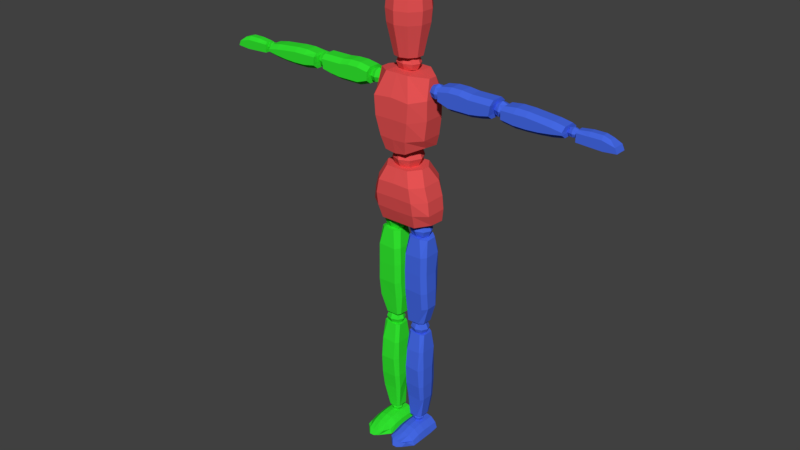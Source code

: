 # Source: simp.blend  (saved by Blender 2.79.0; exported with 4.5.12 LTS)
import bpy
from mathutils import Matrix  # noqa: F401  (used for matrix-valued properties, if any)

bpy.ops.wm.read_factory_settings(use_empty=True)
scene = bpy.context.scene
scene.name = 'Scene'

# ---- collections
col_collection_1 = bpy.data.collections.new('Collection 1'); scene.collection.children.link(col_collection_1)

# ---- materials (node trees are filled in below, after node groups)
mat_material_001 = bpy.data.materials.new('Material.001')
mat_material_001.alpha_threshold = 0.0
mat_material_001.use_transparent_shadow = False
mat_material_001.diffuse_color = (0.06092, 0.1441, 0.8, 1.0)
mat_material_001.roughness = 0.5
mat_material_002 = bpy.data.materials.new('Material.002')
mat_material_002.alpha_threshold = 0.0
mat_material_002.use_transparent_shadow = False
mat_material_002.roughness = 0.5
mat_material_003 = bpy.data.materials.new('Material.003')
mat_material_003.alpha_threshold = 0.0
mat_material_003.use_transparent_shadow = False
mat_material_003.diffuse_color = (0.03219, 0.8, 0.02915, 1.0)
mat_material_003.roughness = 0.5
mat_material_004 = bpy.data.materials.new('Material.004')
mat_material_004.alpha_threshold = 0.0
mat_material_004.use_transparent_shadow = False
mat_material_004.diffuse_color = (0.8, 0.08693, 0.08693, 1.0)
mat_material_004.roughness = 0.5

# ---- material node trees

# ---- world
world_world = bpy.data.worlds.new('World'); scene.world = world_world
world_world.color = (0.05088, 0.05088, 0.05088)
world_world.use_sun_shadow = False
world_world.sun_shadow_jitter_overblur = 0.0
world_world.cycles.sampling_method = 'MANUAL'

# ---- meshes
me_cube_004 = bpy.data.meshes.new('Cube.004')
me_cube_004.from_pydata([(0.1087, -0.01404, 0.8418), (0.0703, -0.01773, 1.028), (0.1087, 0.0391, 0.839), (0.0703, 0.01417, 1.028), (0.04101, 0.05494, 1.028), (0.06558, -0.05159, 0.8323), (0.06558, 0.06238, 0.8332), (0.04101, -0.0585, 1.028), (0.09423, 0.0391, 0.9782), (0.1085, 0.0391, 0.9291), (0.1134, 0.0391, 0.8819), (0.09423, -0.03527, 0.9782), (0.1085, -0.03527, 0.9291), (0.1134, -0.03527, 0.8819), (0.06074, -0.07604, 0.9782), (0.07057, -0.07604, 0.9291), (0.07118, -0.06773, 0.8819), (0.06074, 0.07987, 0.9782), (0.07057, 0.07987, 0.9291), (0.07118, 0.07987, 0.8819), (0.08104, -0.01404, 1.104), (0.09471, -0.01773, 1.335), (0.08104, 0.0391, 1.098), (0.09471, 0.01417, 1.335), (0.04227, 0.05494, 1.343), (0.03923, -0.06638, 1.087), (0.03923, 0.04871, 1.085), (0.04227, -0.0585, 1.343), (0.1004, 0.0391, 1.269), (0.09992, 0.0391, 1.203), (0.09111, 0.0391, 1.136), (0.1004, -0.03527, 1.269), (0.09992, -0.03527, 1.203), (0.09111, -0.03527, 1.136), (0.0669, -0.08762, 1.267), (0.06204, -0.08762, 1.201), (0.04884, -0.07931, 1.134), (0.0669, 0.07987, 1.269), (0.06204, 0.07987, 1.203), (0.04884, 0.07542, 1.135), (0.1412, -0.02053, 1.267), (0.1401, -0.02053, 1.322), (0.1412, 0.01955, 1.267), (0.1401, 0.01955, 1.322), (0.3284, -0.02053, 1.266), (0.3333, -0.02053, 1.325), (0.3284, 0.01955, 1.266), (0.3333, 0.01955, 1.325), (0.1412, -0.03801, 1.28), (0.1401, -0.03801, 1.309), (0.1401, 0.03704, 1.309), (0.1412, 0.03704, 1.28), (0.3333, 0.03704, 1.311), (0.3284, 0.03704, 1.279), (0.3333, -0.03801, 1.311), (0.3284, -0.03801, 1.279), (0.296, 0.01955, 1.259), (0.2588, 0.01955, 1.254), (0.2199, 0.01955, 1.254), (0.1811, 0.01955, 1.254), (0.1811, 0.01955, 1.329), (0.2199, 0.01955, 1.329), (0.2556, 0.01955, 1.325), (0.2944, 0.01955, 1.325), (0.1811, -0.02053, 1.254), (0.2199, -0.02053, 1.254), (0.2588, -0.02053, 1.254), (0.296, -0.02053, 1.259), (0.2944, -0.02053, 1.325), (0.2556, -0.02053, 1.325), (0.2199, -0.02053, 1.329), (0.1811, -0.02053, 1.329), (0.296, -0.03801, 1.272), (0.2588, -0.03801, 1.267), (0.2199, -0.03801, 1.267), (0.1811, -0.03801, 1.267), (0.2944, -0.03801, 1.311), (0.2556, -0.03801, 1.311), (0.2199, -0.03801, 1.316), (0.1811, -0.03801, 1.316), (0.1811, 0.03704, 1.267), (0.2199, 0.03704, 1.267), (0.2588, 0.03704, 1.267), (0.296, 0.03704, 1.272), (0.1811, 0.03704, 1.316), (0.2199, 0.03704, 1.316), (0.2556, 0.03704, 1.311), (0.2944, 0.03704, 1.311), (0.3709, -0.02043, 1.266), (0.3724, -0.02043, 1.317), (0.3709, 0.01965, 1.266), (0.3724, 0.01965, 1.317), (0.5793, -0.02043, 1.272), (0.5782, -0.02043, 1.306), (0.5793, 0.01965, 1.272), (0.5782, 0.01965, 1.306), (0.3709, -0.03792, 1.28), (0.3697, -0.03792, 1.308), (0.3697, 0.03713, 1.308), (0.3709, 0.03713, 1.28), (0.5782, 0.03713, 1.293), (0.5793, 0.03713, 1.285), (0.5782, -0.03792, 1.293), (0.5793, -0.03792, 1.285), (0.5421, 0.01965, 1.265), (0.5001, 0.01965, 1.261), (0.4575, 0.01965, 1.259), (0.4142, 0.01965, 1.259), (0.4142, 0.01965, 1.322), (0.4559, 0.01965, 1.321), (0.4971, 0.01965, 1.317), (0.5403, 0.01965, 1.313), (0.4142, -0.02043, 1.259), (0.4575, -0.02043, 1.259), (0.5001, -0.02043, 1.261), (0.5421, -0.02043, 1.265), (0.5403, -0.02043, 1.313), (0.4971, -0.02043, 1.317), (0.4559, -0.02043, 1.321), (0.4142, -0.02043, 1.322), (0.5421, -0.03792, 1.279), (0.5001, -0.03792, 1.274), (0.4575, -0.03792, 1.272), (0.4142, -0.03792, 1.273), (0.5403, -0.03792, 1.299), (0.4971, -0.03792, 1.304), (0.4559, -0.03792, 1.308), (0.4142, -0.03792, 1.308), (0.4142, 0.03713, 1.273), (0.4575, 0.03713, 1.272), (0.5001, 0.03713, 1.274), (0.5421, 0.03713, 1.279), (0.4142, 0.03713, 1.308), (0.4559, 0.03713, 1.308), (0.4971, 0.03713, 1.304), (0.5403, 0.03713, 1.299), (0.6122, -0.01931, 1.268), (0.6134, -0.009853, 1.303), (0.6122, 0.02082, 1.268), (0.6134, 0.01136, 1.303), (0.744, -0.01931, 1.268), (0.7161, -0.009853, 1.301), (0.744, 0.02082, 1.268), (0.7161, 0.01136, 1.301), (0.6983, 0.02082, 1.264), (0.6532, 0.02082, 1.266), (0.6524, 0.01136, 1.308), (0.6931, 0.01136, 1.308), (0.6532, -0.01931, 1.266), (0.6983, -0.01931, 1.264), (0.6931, -0.009853, 1.308), (0.6524, -0.009853, 1.308), (0.6122, -0.01931, 1.296), (0.6122, 0.02082, 1.296), (0.7362, 0.02082, 1.285), (0.7362, -0.01931, 1.285), (0.6937, -0.01931, 1.296), (0.6524, -0.01931, 1.296), (0.6524, 0.02082, 1.296), (0.6937, 0.02082, 1.296), (0.01901, -0.01703, 0.7832), (0.09451, -0.01703, 0.7805), (0.01901, 0.02115, 0.7851), (0.09451, 0.02115, 0.7824), (0.01705, -0.01661, 0.4607), (0.08264, -0.01661, 0.4607), (0.01705, 0.01883, 0.4607), (0.08264, 0.01883, 0.4607), (0.03552, -0.03452, 0.7851), (0.07484, -0.03452, 0.7862), (0.07484, 0.03611, 0.7869), (0.03552, 0.03611, 0.7857), (0.07084, 0.03094, 0.4607), (0.02886, 0.03094, 0.4607), (0.06693, -0.02871, 0.4607), (0.02495, -0.02871, 0.4607), (0.01036, 0.02115, 0.5303), (0.009974, 0.02115, 0.5911), (0.009342, 0.02115, 0.6583), (0.01124, 0.03063, 0.7224), (0.1002, 0.03063, 0.7249), (0.1002, 0.02115, 0.6545), (0.1022, 0.02115, 0.5895), (0.101, 0.02115, 0.5255), (0.01124, -0.02651, 0.7217), (0.009342, -0.02715, 0.6596), (0.009974, -0.02588, 0.5898), (0.01036, -0.01893, 0.5303), (0.101, -0.01893, 0.5255), (0.1022, -0.02588, 0.5883), (0.1002, -0.02715, 0.6558), (0.1002, -0.02651, 0.7243), (0.02371, -0.03641, 0.5303), (0.02333, -0.04337, 0.5898), (0.0227, -0.04463, 0.6596), (0.02459, -0.044, 0.7217), (0.08762, -0.03641, 0.5255), (0.08889, -0.04337, 0.5883), (0.08684, -0.04463, 0.6558), (0.08684, -0.044, 0.7243), (0.02459, 0.04812, 0.7224), (0.0227, 0.04812, 0.6577), (0.02333, 0.04369, 0.5911), (0.02371, 0.03864, 0.5303), (0.08684, 0.04812, 0.7249), (0.08684, 0.04812, 0.6539), (0.08889, 0.04369, 0.5895), (0.08762, 0.03864, 0.5255), (0.02163, -0.01703, 0.4159), (0.08551, -0.01703, 0.4159), (0.02163, 0.02115, 0.4159), (0.08551, 0.02115, 0.4159), (0.02546, -0.01358, 0.06978), (0.07335, -0.01358, 0.06978), (0.02546, 0.02115, 0.06978), (0.07335, 0.02115, 0.06978), (0.03378, -0.02482, 0.4159), (0.07104, -0.02482, 0.4159), (0.07104, 0.03009, 0.4159), (0.03378, 0.03009, 0.4159), (0.0691, 0.03251, 0.06978), (0.03417, 0.03251, 0.07191), (0.06058, -0.02293, 0.06978), (0.03092, -0.02293, 0.07033), (0.02361, 0.02115, 0.148), (0.0163, 0.02115, 0.2119), (0.01803, 0.02115, 0.2817), (0.01811, 0.03063, 0.3491), (0.08969, 0.03063, 0.3527), (0.09203, 0.02115, 0.2803), (0.0912, 0.02115, 0.2102), (0.08826, 0.02115, 0.1509), (0.01811, -0.02651, 0.3485), (0.01803, -0.02715, 0.2831), (0.0163, -0.02588, 0.2106), (0.01834, -0.01893, 0.1471), (0.08782, -0.01893, 0.1513), (0.0912, -0.02588, 0.2089), (0.09203, -0.02715, 0.2816), (0.08969, -0.02651, 0.352), (0.02816, -0.03073, 0.1545), (0.02612, -0.03936, 0.2112), (0.02785, -0.04463, 0.2831), (0.02793, -0.03832, 0.3488), (0.08, -0.03073, 0.1506), (0.08137, -0.03936, 0.2096), (0.07987, -0.04463, 0.2799), (0.07987, -0.03832, 0.3523), (0.03408, 0.04177, 0.35), (0.03268, 0.04444, 0.2819), (0.03315, 0.04369, 0.2119), (0.03343, 0.03864, 0.148), (0.07987, 0.04177, 0.3527), (0.07987, 0.04444, 0.2779), (0.08137, 0.04369, 0.2102), (0.08044, 0.03864, 0.1428), (0.02963, -0.1239, 0.003267), (0.01942, -0.1137, 0.02026), (0.003543, 0.04099, 0.004195), (0.009393, 0.04122, 0.02485), (0.07513, -0.1239, 0.003267), (0.08534, -0.1137, 0.02026), (0.1012, 0.04099, 0.004195), (0.09425, 0.04122, 0.02374), (0.0768, 0.04099, 0.004195), (0.05238, 0.04099, 0.004195), (0.02796, 0.04099, 0.004195), (0.02963, 0.04122, 0.04184), (0.05238, 0.04122, 0.04463), (0.07568, 0.04122, 0.04073), (0.04392, -0.1365, 0.003267), (0.05238, -0.1365, 0.003267), (0.06084, -0.1365, 0.003267), (0.06886, -0.1263, 0.02026), (0.05238, -0.1263, 0.02026), (0.0359, -0.1263, 0.02026), (0.003543, 0.007491, 0.0002491), (0.003543, -0.02392, 0.0002491), (0.003543, -0.05532, 0.0002491), (0.003543, -0.08673, 0.0002491), (0.009393, -0.0851, 0.0165), (0.009393, -0.05486, 0.02439), (0.009393, -0.02299, 0.02694), (0.009393, 0.007724, 0.02648), (0.1012, -0.08673, 0.0002491), (0.1012, -0.05532, 0.0002491), (0.1012, -0.02392, 0.0002491), (0.1012, 0.007491, 0.0002491), (0.09425, 0.007724, 0.02536), (0.09425, -0.02299, 0.02583), (0.09425, -0.05486, 0.02327), (0.09425, -0.0851, 0.01538), (0.07568, 0.007724, 0.04235), (0.07568, -0.02299, 0.04282), (0.07568, -0.05486, 0.04027), (0.07568, -0.0851, 0.03237), (0.05238, 0.007724, 0.04625), (0.05238, -0.02299, 0.04672), (0.05238, -0.05486, 0.04417), (0.05238, -0.0851, 0.03627), (0.02963, 0.007724, 0.04347), (0.02963, -0.02299, 0.04393), (0.02963, -0.05486, 0.04138), (0.02963, -0.0851, 0.03349), (0.02796, 0.007491, 0.0002491), (0.02796, -0.02392, 0.0002491), (0.02796, -0.05532, 0.0002491), (0.02796, -0.08673, 0.0002491), (0.05238, 0.007491, 0.0002491), (0.05238, -0.02392, 0.0002491), (0.05238, -0.05532, 0.0002491), (0.05238, -0.08673, 0.0002491), (0.0768, 0.007491, 0.0002491), (0.0768, -0.02392, 0.0002491), (0.0768, -0.05532, 0.0002491), (0.0768, -0.08673, 0.0002491), (0.3344, -0.01038, 1.279), (0.3344, -0.01038, 1.309), (0.3344, 0.01923, 1.279), (0.3344, 0.01923, 1.309), (0.3641, -0.01038, 1.279), (0.3641, -0.01038, 1.309), (0.3641, 0.01923, 1.279), (0.3641, 0.01923, 1.309), (0.3311, 0.004424, 1.276), (0.3311, -0.01371, 1.294), (0.3311, 0.004424, 1.312), (0.3311, 0.02256, 1.294), (0.3493, 0.02256, 1.276), (0.3493, 0.02256, 1.312), (0.3674, 0.02256, 1.294), (0.3674, 0.004424, 1.276), (0.3674, 0.004424, 1.312), (0.3674, -0.01371, 1.294), (0.3493, -0.01371, 1.276), (0.3493, -0.01371, 1.312), (0.3493, 0.004424, 1.32), (0.3493, 0.004424, 1.268), (0.3493, -0.02122, 1.294), (0.3749, 0.004424, 1.294), (0.3493, 0.03007, 1.294), (0.3236, 0.004424, 1.294), (0.5835, -0.007778, 1.278), (0.5835, -0.007778, 1.296), (0.5835, 0.01088, 1.278), (0.5835, 0.01088, 1.296), (0.6081, -0.007778, 1.278), (0.6081, -0.007778, 1.296), (0.6081, 0.01088, 1.278), (0.6081, 0.01088, 1.296), (0.5807, 0.00155, 1.276), (0.5807, -0.009874, 1.287), (0.5807, 0.00155, 1.299), (0.5807, 0.01297, 1.287), (0.5958, 0.01297, 1.276), (0.5958, 0.01297, 1.299), (0.6109, 0.01297, 1.287), (0.6109, 0.00155, 1.276), (0.6109, 0.00155, 1.299), (0.6109, -0.009874, 1.287), (0.5958, -0.009874, 1.276), (0.5958, -0.009874, 1.299), (0.5958, 0.00155, 1.303), (0.5958, 0.00155, 1.271), (0.5958, -0.01461, 1.287), (0.6172, 0.00155, 1.287), (0.5958, 0.01771, 1.287), (0.5744, 0.00155, 1.287), (0.1018, -0.0169, 1.28), (0.1018, -0.0169, 1.31), (0.1018, 0.01272, 1.28), (0.1018, 0.01272, 1.31), (0.1357, -0.0169, 1.28), (0.1357, -0.0169, 1.31), (0.1357, 0.01272, 1.28), (0.1357, 0.01272, 1.31), (0.09802, -0.002089, 1.277), (0.09802, -0.02023, 1.295), (0.09802, -0.002089, 1.313), (0.09802, 0.01605, 1.295), (0.1188, 0.01605, 1.277), (0.1188, 0.01605, 1.313), (0.1395, 0.01605, 1.295), (0.1395, -0.002089, 1.277), (0.1395, -0.002089, 1.313), (0.1395, -0.02023, 1.295), (0.1188, -0.02023, 1.277), (0.1188, -0.02023, 1.313), (0.1188, -0.002089, 1.321), (0.1188, -0.002089, 1.269), (0.1188, -0.02774, 1.295), (0.1481, -0.002089, 1.295), (0.1188, 0.02356, 1.295), (0.08942, -0.002089, 1.295), (0.02922, -0.01682, 0.7888), (0.02922, -0.01682, 0.8298), (0.02922, 0.02414, 0.7888), (0.02922, 0.02414, 0.8298), (0.07611, -0.01682, 0.7888), (0.07611, -0.01682, 0.8298), (0.07611, 0.02414, 0.7888), (0.07611, 0.02414, 0.8298), (0.02395, 0.003661, 0.7842), (0.02395, -0.02142, 0.8093), (0.02395, 0.003661, 0.8344), (0.02395, 0.02875, 0.8093), (0.05266, 0.02875, 0.7842), (0.05266, 0.02875, 0.8344), (0.08138, 0.02875, 0.8093), (0.08138, 0.003661, 0.7842), (0.08138, 0.003661, 0.8344), (0.08138, -0.02142, 0.8093), (0.05266, -0.02142, 0.7842), (0.05266, -0.02142, 0.8344), (0.05266, 0.003661, 0.8448), (0.05266, 0.003661, 0.7738), (0.05266, -0.03181, 0.8093), (0.09328, 0.003661, 0.8093), (0.05266, 0.03914, 0.8093), (0.01205, 0.003661, 0.8093), (0.03343, -0.01631, 0.417), (0.03343, -0.01631, 0.4513), (0.03343, 0.01795, 0.417), (0.03343, 0.01795, 0.4513), (0.07266, -0.01631, 0.417), (0.07266, -0.01631, 0.4513), (0.07266, 0.01795, 0.417), (0.07266, 0.01795, 0.4513), (0.02903, 0.0008204, 0.4132), (0.02903, -0.02016, 0.4341), (0.02903, 0.0008204, 0.4551), (0.02903, 0.0218, 0.4341), (0.05305, 0.0218, 0.4132), (0.05305, 0.0218, 0.4551), (0.07707, 0.0218, 0.4341), (0.07707, 0.0008204, 0.4132), (0.07707, 0.0008204, 0.4551), (0.07707, -0.02016, 0.4341), (0.05305, -0.02016, 0.4132), (0.05305, -0.02016, 0.4551), (0.05305, 0.0008204, 0.4638), (0.05305, 0.0008204, 0.4045), (0.05305, -0.02885, 0.4341), (0.08701, 0.0008204, 0.4341), (0.05305, 0.03049, 0.4341), (0.01908, 0.0008204, 0.4341), (0.03639, -0.00996, 0.04679), (0.03639, -0.00996, 0.06835), (0.03639, 0.0116, 0.04679), (0.03639, 0.0116, 0.06835), (0.06108, -0.00996, 0.04679), (0.06108, -0.00996, 0.06835), (0.06108, 0.0116, 0.04679), (0.06108, 0.0116, 0.06835), (0.03362, 0.0008204, 0.04437), (0.03362, -0.01238, 0.05757), (0.03362, 0.0008204, 0.07078), (0.03362, 0.01402, 0.05757), (0.04873, 0.01402, 0.04437), (0.04873, 0.01402, 0.07078), (0.06385, 0.01402, 0.05757), (0.06385, 0.0008204, 0.04437), (0.06385, 0.0008204, 0.07078), (0.06385, -0.01238, 0.05757), (0.04873, -0.01238, 0.04437), (0.04873, -0.01238, 0.07078), (0.04873, 0.0008204, 0.07625), (0.04873, 0.0008204, 0.0389), (0.04873, -0.01785, 0.05757), (0.07011, 0.0008204, 0.05757), (0.04873, 0.01949, 0.05757), (0.02736, 0.0008204, 0.05757), (0.03227, 0.0008202, 1.389), (0.03227, 0.0008202, 1.343), (0.03227, 0.02388, 1.366), (0.02779, -0.03062, 1.024), (0.02779, -0.03062, 1.087), (0.02779, 0.03226, 1.024), (0.02779, 0.03226, 1.087), (0.02742, 0.01965, 1.385), (0.02742, 0.01965, 1.347), (0.02742, -0.01801, 1.385), (0.03587, 0.03933, 1.055), (0.03587, 0.0008203, 1.017), (0.03587, 0.0008203, 1.094), (0.03587, -0.03769, 1.055), (0.05413, 0.0008203, 1.055), (0.02742, -0.01801, 1.347), (0.03227, -0.02224, 1.366), (0.0432, 0.0008202, 1.366), (0.02769, 0.03812, 1.39), (0.04481, 0.01456, 1.39), (0.04481, -0.01456, 1.39), (0.02769, -0.03812, 1.39), (-0.001302, 0.07219, 1.496), (0.04113, 0.0584, 1.496), (0.06735, 0.02231, 1.496), (0.06735, -0.02231, 1.496), (0.04113, -0.0584, 1.496), (-0.001302, -0.07219, 1.496), (0.04408, 0.06067, 1.539), (0.07132, 0.02317, 1.539), (0.07132, -0.02317, 1.539), (0.04408, -0.06067, 1.539), (0.04099, 0.05642, 1.592), (0.06633, 0.02155, 1.592), (0.06633, -0.02155, 1.592), (0.04099, -0.05642, 1.592), (0.02894, 0.03983, 1.624), (0.04683, 0.01521, 1.624), (0.04683, -0.01521, 1.624), (0.02894, -0.03983, 1.624), (0.01969, 0.0271, 1.631), (0.03186, 0.01035, 1.631), (0.03186, -0.01035, 1.631), (0.01969, -0.0271, 1.631), (0.006298, 0.008668, 1.639), (0.01019, 0.003311, 1.639), (0.01019, -0.003311, 1.639), (0.006298, -0.008668, 1.639), (0.003543, -0.04651, 0.0002491), (0.009393, -0.04592, 0.0251), (0.1012, -0.04651, 0.0002491), (0.09425, -0.04592, 0.02399), (0.07568, -0.04592, 0.04098), (0.05238, -0.04592, 0.04488), (0.02963, -0.04592, 0.0421), (0.02796, -0.04651, 0.0002491), (0.05238, -0.04651, 0.0002491), (0.0768, -0.04651, 0.0002491), (-0.1087, -0.01404, 0.8418), (-0.0703, -0.01773, 1.028), (-0.1087, 0.0391, 0.839), (-0.0703, 0.01417, 1.028), (0.0, 0.06238, 0.8332), (0.0, 0.05494, 1.028), (0.0, -0.05159, 0.8323), (0.0, -0.0585, 1.028), (-0.04101, 0.05494, 1.028), (-0.06558, -0.05159, 0.8323), (-0.06558, 0.06238, 0.8332), (-0.04101, -0.0585, 1.028), (-0.09423, 0.0391, 0.9782), (-0.1085, 0.0391, 0.9291), (-0.1134, 0.0391, 0.8819), (-0.09423, -0.03527, 0.9782), (-0.1085, -0.03527, 0.9291), (-0.1134, -0.03527, 0.8819), (0.0, -0.07604, 0.98), (0.0, -0.07604, 0.93), (0.0, -0.06773, 0.8801), (0.0, 0.07987, 0.98), (0.0, 0.07987, 0.93), (0.0, 0.07987, 0.8801), (-0.06074, -0.07604, 0.9782), (-0.07057, -0.07604, 0.9291), (-0.07118, -0.06773, 0.8819), (-0.06074, 0.07987, 0.9782), (-0.07057, 0.07987, 0.9291), (-0.07118, 0.07987, 0.8819), (-0.08104, -0.01404, 1.104), (-0.09471, -0.01773, 1.335), (-0.08104, 0.0391, 1.098), (-0.09471, 0.01417, 1.335), (0.0, 0.04871, 1.08), (0.0, 0.05494, 1.344), (0.0, -0.06638, 1.081), (0.0, -0.0585, 1.344), (-0.04227, 0.05494, 1.343), (-0.03923, -0.06638, 1.087), (-0.03923, 0.04871, 1.085), (-0.04227, -0.0585, 1.343), (-0.1004, 0.0391, 1.269), (-0.09992, 0.0391, 1.203), (-0.09111, 0.0391, 1.136), (-0.1004, -0.03527, 1.269), (-0.09992, -0.03527, 1.203), (-0.09111, -0.03527, 1.136), (0.0, -0.08762, 1.273), (0.0, -0.08762, 1.202), (0.0, -0.07931, 1.131), (0.0, 0.07987, 1.276), (0.0, 0.07987, 1.204), (0.0, 0.07542, 1.133), (-0.0669, -0.08762, 1.267), (-0.06204, -0.08762, 1.201), (-0.04884, -0.07931, 1.134), (-0.0669, 0.07987, 1.269), (-0.06204, 0.07987, 1.203), (-0.04884, 0.07542, 1.135), (-0.1412, -0.02053, 1.267), (-0.1401, -0.02053, 1.322), (-0.1412, 0.01955, 1.267), (-0.1401, 0.01955, 1.322), (-0.3284, -0.02053, 1.266), (-0.3333, -0.02053, 1.325), (-0.3284, 0.01955, 1.266), (-0.3333, 0.01955, 1.325), (-0.1412, -0.03801, 1.28), (-0.1401, -0.03801, 1.309), (-0.1401, 0.03704, 1.309), (-0.1412, 0.03704, 1.28), (-0.3333, 0.03704, 1.311), (-0.3284, 0.03704, 1.279), (-0.3333, -0.03801, 1.311), (-0.3284, -0.03801, 1.279), (-0.296, 0.01955, 1.259), (-0.2588, 0.01955, 1.254), (-0.2199, 0.01955, 1.254), (-0.1811, 0.01955, 1.254), (-0.1811, 0.01955, 1.329), (-0.2199, 0.01955, 1.329), (-0.2556, 0.01955, 1.325), (-0.2944, 0.01955, 1.325), (-0.1811, -0.02053, 1.254), (-0.2199, -0.02053, 1.254), (-0.2588, -0.02053, 1.254), (-0.296, -0.02053, 1.259), (-0.2944, -0.02053, 1.325), (-0.2556, -0.02053, 1.325), (-0.2199, -0.02053, 1.329), (-0.1811, -0.02053, 1.329), (-0.296, -0.03801, 1.272), (-0.2588, -0.03801, 1.267), (-0.2199, -0.03801, 1.267), (-0.1811, -0.03801, 1.267), (-0.2944, -0.03801, 1.311), (-0.2556, -0.03801, 1.311), (-0.2199, -0.03801, 1.316), (-0.1811, -0.03801, 1.316), (-0.1811, 0.03704, 1.267), (-0.2199, 0.03704, 1.267), (-0.2588, 0.03704, 1.267), (-0.296, 0.03704, 1.272), (-0.1811, 0.03704, 1.316), (-0.2199, 0.03704, 1.316), (-0.2556, 0.03704, 1.311), (-0.2944, 0.03704, 1.311), (-0.3709, -0.02043, 1.266), (-0.3724, -0.02043, 1.317), (-0.3709, 0.01965, 1.266), (-0.3724, 0.01965, 1.317), (-0.5793, -0.02043, 1.272), (-0.5782, -0.02043, 1.306), (-0.5793, 0.01965, 1.272), (-0.5782, 0.01965, 1.306), (-0.3709, -0.03792, 1.28), (-0.3697, -0.03792, 1.308), (-0.3697, 0.03713, 1.308), (-0.3709, 0.03713, 1.28), (-0.5782, 0.03713, 1.293), (-0.5793, 0.03713, 1.285), (-0.5782, -0.03792, 1.293), (-0.5793, -0.03792, 1.285), (-0.5421, 0.01965, 1.265), (-0.5001, 0.01965, 1.261), (-0.4575, 0.01965, 1.259), (-0.4142, 0.01965, 1.259), (-0.4142, 0.01965, 1.322), (-0.4559, 0.01965, 1.321), (-0.4971, 0.01965, 1.317), (-0.5403, 0.01965, 1.313), (-0.4142, -0.02043, 1.259), (-0.4575, -0.02043, 1.259), (-0.5001, -0.02043, 1.261), (-0.5421, -0.02043, 1.265), (-0.5403, -0.02043, 1.313), (-0.4971, -0.02043, 1.317), (-0.4559, -0.02043, 1.321), (-0.4142, -0.02043, 1.322), (-0.5421, -0.03792, 1.279), (-0.5001, -0.03792, 1.274), (-0.4575, -0.03792, 1.272), (-0.4142, -0.03792, 1.273), (-0.5403, -0.03792, 1.299), (-0.4971, -0.03792, 1.304), (-0.4559, -0.03792, 1.308), (-0.4142, -0.03792, 1.308), (-0.4142, 0.03713, 1.273), (-0.4575, 0.03713, 1.272), (-0.5001, 0.03713, 1.274), (-0.5421, 0.03713, 1.279), (-0.4142, 0.03713, 1.308), (-0.4559, 0.03713, 1.308), (-0.4971, 0.03713, 1.304), (-0.5403, 0.03713, 1.299), (-0.6122, -0.01931, 1.268), (-0.6134, -0.009853, 1.303), (-0.6122, 0.02082, 1.268), (-0.6134, 0.01136, 1.303), (-0.744, -0.01931, 1.268), (-0.7161, -0.009853, 1.301), (-0.744, 0.02082, 1.268), (-0.7161, 0.01136, 1.301), (-0.6983, 0.02082, 1.264), (-0.6532, 0.02082, 1.266), (-0.6524, 0.01136, 1.308), (-0.6931, 0.01136, 1.308), (-0.6532, -0.01931, 1.266), (-0.6983, -0.01931, 1.264), (-0.6931, -0.009853, 1.308), (-0.6524, -0.009853, 1.308), (-0.6122, -0.01931, 1.296), (-0.6122, 0.02082, 1.296), (-0.7362, 0.02082, 1.285), (-0.7362, -0.01931, 1.285), (-0.6937, -0.01931, 1.296), (-0.6524, -0.01931, 1.296), (-0.6524, 0.02082, 1.296), (-0.6937, 0.02082, 1.296), (-0.01901, -0.01703, 0.7832), (-0.09451, -0.01703, 0.7805), (-0.01901, 0.02115, 0.7851), (-0.09451, 0.02115, 0.7824), (-0.01705, -0.01661, 0.4607), (-0.08264, -0.01661, 0.4607), (-0.01705, 0.01883, 0.4607), (-0.08264, 0.01883, 0.4607), (-0.03552, -0.03452, 0.7851), (-0.07484, -0.03452, 0.7862), (-0.07484, 0.03611, 0.7869), (-0.03552, 0.03611, 0.7857), (-0.07084, 0.03094, 0.4607), (-0.02886, 0.03094, 0.4607), (-0.06693, -0.02871, 0.4607), (-0.02495, -0.02871, 0.4607), (-0.01036, 0.02115, 0.5303), (-0.009974, 0.02115, 0.5911), (-0.009342, 0.02115, 0.6583), (-0.01124, 0.03063, 0.7224), (-0.1002, 0.03063, 0.7249), (-0.1002, 0.02115, 0.6545), (-0.1022, 0.02115, 0.5895), (-0.101, 0.02115, 0.5255), (-0.01124, -0.02651, 0.7217), (-0.009342, -0.02715, 0.6596), (-0.009974, -0.02588, 0.5898), (-0.01036, -0.01893, 0.5303), (-0.101, -0.01893, 0.5255), (-0.1022, -0.02588, 0.5883), (-0.1002, -0.02715, 0.6558), (-0.1002, -0.02651, 0.7243), (-0.02371, -0.03641, 0.5303), (-0.02333, -0.04337, 0.5898), (-0.0227, -0.04463, 0.6596), (-0.02459, -0.044, 0.7217), (-0.08762, -0.03641, 0.5255), (-0.08889, -0.04337, 0.5883), (-0.08684, -0.04463, 0.6558), (-0.08684, -0.044, 0.7243), (-0.02459, 0.04812, 0.7224), (-0.0227, 0.04812, 0.6577), (-0.02333, 0.04369, 0.5911), (-0.02371, 0.03864, 0.5303), (-0.08684, 0.04812, 0.7249), (-0.08684, 0.04812, 0.6539), (-0.08889, 0.04369, 0.5895), (-0.08762, 0.03864, 0.5255), (-0.02163, -0.01703, 0.4159), (-0.08551, -0.01703, 0.4159), (-0.02163, 0.02115, 0.4159), (-0.08551, 0.02115, 0.4159), (-0.02546, -0.01358, 0.06978), (-0.07335, -0.01358, 0.06978), (-0.02546, 0.02115, 0.06978), (-0.07335, 0.02115, 0.06978), (-0.03378, -0.02482, 0.4159), (-0.07104, -0.02482, 0.4159), (-0.07104, 0.03009, 0.4159), (-0.03378, 0.03009, 0.4159), (-0.0691, 0.03251, 0.06978), (-0.03417, 0.03251, 0.07191), (-0.06058, -0.02293, 0.06978), (-0.03092, -0.02293, 0.07033), (-0.02361, 0.02115, 0.148), (-0.0163, 0.02115, 0.2119), (-0.01803, 0.02115, 0.2817), (-0.01811, 0.03063, 0.3491), (-0.08969, 0.03063, 0.3527), (-0.09203, 0.02115, 0.2803), (-0.0912, 0.02115, 0.2102), (-0.08826, 0.02115, 0.1509), (-0.01811, -0.02651, 0.3485), (-0.01803, -0.02715, 0.2831), (-0.0163, -0.02588, 0.2106), (-0.01834, -0.01893, 0.1471), (-0.08782, -0.01893, 0.1513), (-0.0912, -0.02588, 0.2089), (-0.09203, -0.02715, 0.2816), (-0.08969, -0.02651, 0.352), (-0.02816, -0.03073, 0.1545), (-0.02612, -0.03936, 0.2112), (-0.02785, -0.04463, 0.2831), (-0.02793, -0.03832, 0.3488), (-0.08, -0.03073, 0.1506), (-0.08137, -0.03936, 0.2096), (-0.07987, -0.04463, 0.2799), (-0.07987, -0.03832, 0.3523), (-0.03408, 0.04177, 0.35), (-0.03268, 0.04444, 0.2819), (-0.03315, 0.04369, 0.2119), (-0.03343, 0.03864, 0.148), (-0.07987, 0.04177, 0.3527), (-0.07987, 0.04444, 0.2779), (-0.08137, 0.04369, 0.2102), (-0.08044, 0.03864, 0.1428), (-0.02963, -0.1239, 0.003267), (-0.01942, -0.1137, 0.02026), (-0.003543, 0.04099, 0.004195), (-0.009393, 0.04122, 0.02485), (-0.07513, -0.1239, 0.003267), (-0.08534, -0.1137, 0.02026), (-0.1012, 0.04099, 0.004195), (-0.09425, 0.04122, 0.02374), (-0.0768, 0.04099, 0.004195), (-0.05238, 0.04099, 0.004195), (-0.02796, 0.04099, 0.004195), (-0.02963, 0.04122, 0.04184), (-0.05238, 0.04122, 0.04463), (-0.07568, 0.04122, 0.04073), (-0.04392, -0.1365, 0.003267), (-0.05238, -0.1365, 0.003267), (-0.06084, -0.1365, 0.003267), (-0.06886, -0.1263, 0.02026), (-0.05238, -0.1263, 0.02026), (-0.0359, -0.1263, 0.02026), (-0.003543, 0.007491, 0.0002491), (-0.003543, -0.02392, 0.0002491), (-0.003543, -0.05532, 0.0002491), (-0.003543, -0.08673, 0.0002491), (-0.009393, -0.0851, 0.0165), (-0.009393, -0.05486, 0.02439), (-0.009393, -0.02299, 0.02694), (-0.009393, 0.007724, 0.02648), (-0.1012, -0.08673, 0.0002491), (-0.1012, -0.05532, 0.0002491), (-0.1012, -0.02392, 0.0002491), (-0.1012, 0.007491, 0.0002491), (-0.09425, 0.007724, 0.02536), (-0.09425, -0.02299, 0.02583), (-0.09425, -0.05486, 0.02327), (-0.09425, -0.0851, 0.01538), (-0.07568, 0.007724, 0.04235), (-0.07568, -0.02299, 0.04282), (-0.07568, -0.05486, 0.04027), (-0.07568, -0.0851, 0.03237), (-0.05238, 0.007724, 0.04625), (-0.05238, -0.02299, 0.04672), (-0.05238, -0.05486, 0.04417), (-0.05238, -0.0851, 0.03627), (-0.02963, 0.007724, 0.04347), (-0.02963, -0.02299, 0.04393), (-0.02963, -0.05486, 0.04138), (-0.02963, -0.0851, 0.03349), (-0.02796, 0.007491, 0.0002491), (-0.02796, -0.02392, 0.0002491), (-0.02796, -0.05532, 0.0002491), (-0.02796, -0.08673, 0.0002491), (-0.05238, 0.007491, 0.0002491), (-0.05238, -0.02392, 0.0002491), (-0.05238, -0.05532, 0.0002491), (-0.05238, -0.08673, 0.0002491), (-0.0768, 0.007491, 0.0002491), (-0.0768, -0.02392, 0.0002491), (-0.0768, -0.05532, 0.0002491), (-0.0768, -0.08673, 0.0002491), (-0.3344, -0.01038, 1.279), (-0.3344, -0.01038, 1.309), (-0.3344, 0.01923, 1.279), (-0.3344, 0.01923, 1.309), (-0.3641, -0.01038, 1.279), (-0.3641, -0.01038, 1.309), (-0.3641, 0.01923, 1.279), (-0.3641, 0.01923, 1.309), (-0.3311, 0.004424, 1.276), (-0.3311, -0.01371, 1.294), (-0.3311, 0.004424, 1.312), (-0.3311, 0.02256, 1.294), (-0.3493, 0.02256, 1.276), (-0.3493, 0.02256, 1.312), (-0.3674, 0.02256, 1.294), (-0.3674, 0.004424, 1.276), (-0.3674, 0.004424, 1.312), (-0.3674, -0.01371, 1.294), (-0.3493, -0.01371, 1.276), (-0.3493, -0.01371, 1.312), (-0.3493, 0.004424, 1.32), (-0.3493, 0.004424, 1.268), (-0.3493, -0.02122, 1.294), (-0.3749, 0.004424, 1.294), (-0.3493, 0.03007, 1.294), (-0.3236, 0.004424, 1.294), (-0.5835, -0.007778, 1.278), (-0.5835, -0.007778, 1.296), (-0.5835, 0.01088, 1.278), (-0.5835, 0.01088, 1.296), (-0.6081, -0.007778, 1.278), (-0.6081, -0.007778, 1.296), (-0.6081, 0.01088, 1.278), (-0.6081, 0.01088, 1.296), (-0.5807, 0.00155, 1.276), (-0.5807, -0.009874, 1.287), (-0.5807, 0.00155, 1.299), (-0.5807, 0.01297, 1.287), (-0.5958, 0.01297, 1.276), (-0.5958, 0.01297, 1.299), (-0.6109, 0.01297, 1.287), (-0.6109, 0.00155, 1.276), (-0.6109, 0.00155, 1.299), (-0.6109, -0.009874, 1.287), (-0.5958, -0.009874, 1.276), (-0.5958, -0.009874, 1.299), (-0.5958, 0.00155, 1.303), (-0.5958, 0.00155, 1.271), (-0.5958, -0.01461, 1.287), (-0.6172, 0.00155, 1.287), (-0.5958, 0.01771, 1.287), (-0.5744, 0.00155, 1.287), (-0.1018, -0.0169, 1.28), (-0.1018, -0.0169, 1.31), (-0.1018, 0.01272, 1.28), (-0.1018, 0.01272, 1.31), (-0.1357, -0.0169, 1.28), (-0.1357, -0.0169, 1.31), (-0.1357, 0.01272, 1.28), (-0.1357, 0.01272, 1.31), (-0.09802, -0.002089, 1.277), (-0.09802, -0.02023, 1.295), (-0.09802, -0.002089, 1.313), (-0.09802, 0.01605, 1.295), (-0.1188, 0.01605, 1.277), (-0.1188, 0.01605, 1.313), (-0.1395, 0.01605, 1.295), (-0.1395, -0.002089, 1.277), (-0.1395, -0.002089, 1.313), (-0.1395, -0.02023, 1.295), (-0.1188, -0.02023, 1.277), (-0.1188, -0.02023, 1.313), (-0.1188, -0.002089, 1.321), (-0.1188, -0.002089, 1.269), (-0.1188, -0.02774, 1.295), (-0.1481, -0.002089, 1.295), (-0.1188, 0.02356, 1.295), (-0.08942, -0.002089, 1.295), (-0.02922, -0.01682, 0.7888), (-0.02922, -0.01682, 0.8298), (-0.02922, 0.02414, 0.7888), (-0.02922, 0.02414, 0.8298), (-0.07611, -0.01682, 0.7888), (-0.07611, -0.01682, 0.8298), (-0.07611, 0.02414, 0.7888), (-0.07611, 0.02414, 0.8298), (-0.02395, 0.003661, 0.7842), (-0.02395, -0.02142, 0.8093), (-0.02395, 0.003661, 0.8344), (-0.02395, 0.02875, 0.8093), (-0.05266, 0.02875, 0.7842), (-0.05266, 0.02875, 0.8344), (-0.08138, 0.02875, 0.8093), (-0.08138, 0.003661, 0.7842), (-0.08138, 0.003661, 0.8344), (-0.08138, -0.02142, 0.8093), (-0.05266, -0.02142, 0.7842), (-0.05266, -0.02142, 0.8344), (-0.05266, 0.003661, 0.8448), (-0.05266, 0.003661, 0.7738), (-0.05266, -0.03181, 0.8093), (-0.09328, 0.003661, 0.8093), (-0.05266, 0.03914, 0.8093), (-0.01205, 0.003661, 0.8093), (-0.03343, -0.01631, 0.417), (-0.03343, -0.01631, 0.4513), (-0.03343, 0.01795, 0.417), (-0.03343, 0.01795, 0.4513), (-0.07266, -0.01631, 0.417), (-0.07266, -0.01631, 0.4513), (-0.07266, 0.01795, 0.417), (-0.07266, 0.01795, 0.4513), (-0.02903, 0.0008204, 0.4132), (-0.02903, -0.02016, 0.4341), (-0.02903, 0.0008204, 0.4551), (-0.02903, 0.0218, 0.4341), (-0.05305, 0.0218, 0.4132), (-0.05305, 0.0218, 0.4551), (-0.07707, 0.0218, 0.4341), (-0.07707, 0.0008204, 0.4132), (-0.07707, 0.0008204, 0.4551), (-0.07707, -0.02016, 0.4341), (-0.05305, -0.02016, 0.4132), (-0.05305, -0.02016, 0.4551), (-0.05305, 0.0008204, 0.4638), (-0.05305, 0.0008204, 0.4045), (-0.05305, -0.02885, 0.4341), (-0.08701, 0.0008204, 0.4341), (-0.05305, 0.03049, 0.4341), (-0.01908, 0.0008204, 0.4341), (-0.03639, -0.00996, 0.04679), (-0.03639, -0.00996, 0.06835), (-0.03639, 0.0116, 0.04679), (-0.03639, 0.0116, 0.06835), (-0.06108, -0.00996, 0.04679), (-0.06108, -0.00996, 0.06835), (-0.06108, 0.0116, 0.04679), (-0.06108, 0.0116, 0.06835), (-0.03362, 0.0008204, 0.04437), (-0.03362, -0.01238, 0.05757), (-0.03362, 0.0008204, 0.07078), (-0.03362, 0.01402, 0.05757), (-0.04873, 0.01402, 0.04437), (-0.04873, 0.01402, 0.07078), (-0.06385, 0.01402, 0.05757), (-0.06385, 0.0008204, 0.04437), (-0.06385, 0.0008204, 0.07078), (-0.06385, -0.01238, 0.05757), (-0.04873, -0.01238, 0.04437), (-0.04873, -0.01238, 0.07078), (-0.04873, 0.0008204, 0.07625), (-0.04873, 0.0008204, 0.0389), (-0.04873, -0.01785, 0.05757), (-0.07011, 0.0008204, 0.05757), (-0.04873, 0.01949, 0.05757), (-0.02736, 0.0008204, 0.05757), (-0.03227, 0.0008202, 1.389), (-0.03227, 0.0008202, 1.343), (-0.03227, 0.02388, 1.366), (0.0, 0.02388, 1.389), (-0.02779, -0.03062, 1.024), (-0.02779, -0.03062, 1.087), (-0.02779, 0.03226, 1.024), (-0.02779, 0.03226, 1.087), (0.0, 0.02388, 1.343), (-0.02742, 0.01965, 1.385), (-0.02742, 0.01965, 1.347), (-0.02742, -0.01801, 1.385), (0.0, 0.03933, 1.017), (0.0, 0.03933, 1.094), (-0.03587, 0.03933, 1.055), (-0.03587, 0.0008203, 1.017), (-0.03587, 0.0008203, 1.094), (-0.03587, -0.03769, 1.055), (0.0, -0.03769, 1.017), (0.0, -0.03769, 1.094), (0.0, 0.0008203, 1.11), (0.0, 0.0008203, 1.001), (0.0, -0.05364, 1.055), (-0.05413, 0.0008203, 1.055), (0.0, 0.05528, 1.055), (-0.02742, -0.01801, 1.347), (-0.03227, -0.02224, 1.366), (0.0, -0.02224, 1.343), (0.0, -0.02224, 1.389), (0.0, 0.0008202, 1.398), (0.0, 0.0008202, 1.333), (0.0, -0.03179, 1.366), (-0.0432, 0.0008202, 1.366), (0.0, 0.03343, 1.366), (0.0, -0.166, 1.396), (0.0, 0.04712, 1.39), (-0.02769, 0.03812, 1.39), (-0.04481, 0.01456, 1.39), (-0.04481, -0.01456, 1.39), (-0.02769, -0.03812, 1.39), (0.0, -0.04712, 1.39), (0.001302, 0.07219, 1.496), (-0.04113, 0.0584, 1.496), (-0.06735, 0.02231, 1.496), (-0.06735, -0.02231, 1.496), (-0.04113, -0.0584, 1.496), (0.001302, -0.07219, 1.496), (0.0, 0.07499, 1.539), (-0.04408, 0.06067, 1.539), (-0.07132, 0.02317, 1.539), (-0.07132, -0.02317, 1.539), (-0.04408, -0.06067, 1.539), (0.0, -0.07499, 1.539), (0.0, 0.06974, 1.592), (-0.04099, 0.05642, 1.592), (-0.06633, 0.02155, 1.592), (-0.06633, -0.02155, 1.592), (-0.04099, -0.05642, 1.592), (0.0, -0.06974, 1.592), (0.0, 0.04924, 1.624), (-0.02894, 0.03983, 1.624), (-0.04683, 0.01521, 1.624), (-0.04683, -0.01521, 1.624), (-0.02894, -0.03983, 1.624), (0.0, -0.04924, 1.624), (0.0, 0.0335, 1.631), (-0.01969, 0.0271, 1.631), (-0.03186, 0.01035, 1.631), (-0.03186, -0.01035, 1.631), (-0.01969, -0.0271, 1.631), (0.0, -0.0335, 1.631), (0.0, 0.01071, 1.639), (-0.006298, 0.008668, 1.639), (-0.01019, 0.003311, 1.639), (-0.01019, -0.003311, 1.639), (-0.006298, -0.008668, 1.639), (0.0, -0.01071, 1.639), (-0.003543, -0.04651, 0.0002491), (-0.009393, -0.04592, 0.0251), (-0.1012, -0.04651, 0.0002491), (-0.09425, -0.04592, 0.02399), (-0.07568, -0.04592, 0.04098), (-0.05238, -0.04592, 0.04488), (-0.02963, -0.04592, 0.0421), (-0.02796, -0.04651, 0.0002491), (-0.05238, -0.04651, 0.0002491), (-0.0768, -0.04651, 0.0002491)], [], [(17, 4, 3, 8), (8, 3, 1, 11), (6, 2, 0, 5), (4, 535, 537, 7), (14, 7, 537, 548), (11, 1, 7, 14), (3, 4, 7, 1), (534, 6, 5, 536), (551, 535, 4, 17), (534, 553, 19, 6), (553, 552, 18, 19), (552, 551, 17, 18), (0, 13, 16, 5), (13, 12, 15, 16), (12, 11, 14, 15), (5, 16, 550, 536), (16, 15, 549, 550), (15, 14, 548, 549), (2, 10, 13, 0), (10, 9, 12, 13), (9, 8, 11, 12), (6, 19, 10, 2), (19, 18, 9, 10), (18, 17, 8, 9), (37, 24, 23, 28), (28, 23, 21, 31), (26, 22, 20, 25), (24, 565, 567, 27), (34, 27, 567, 578), (31, 21, 27, 34), (23, 24, 27, 21), (564, 26, 25, 566), (581, 565, 24, 37), (564, 583, 39, 26), (583, 582, 38, 39), (582, 581, 37, 38), (20, 33, 36, 25), (33, 32, 35, 36), (32, 31, 34, 35), (25, 36, 580, 566), (36, 35, 579, 580), (35, 34, 578, 579), (22, 30, 33, 20), (30, 29, 32, 33), (29, 28, 31, 32), (26, 39, 30, 22), (39, 38, 29, 30), (38, 37, 28, 29), (49, 41, 43, 50), (87, 63, 47, 52), (52, 47, 45, 54), (79, 71, 41, 49), (56, 46, 44, 67), (60, 43, 41, 71), (64, 75, 48, 40), (75, 79, 49, 48), (46, 53, 55, 44), (53, 52, 54, 55), (56, 83, 53, 46), (83, 87, 52, 53), (40, 48, 51, 42), (48, 49, 50, 51), (51, 50, 84, 80), (80, 84, 85, 81), (81, 85, 86, 82), (82, 86, 87, 83), (42, 51, 80, 59), (59, 80, 81, 58), (58, 81, 82, 57), (57, 82, 83, 56), (55, 54, 76, 72), (72, 76, 77, 73), (73, 77, 78, 74), (74, 78, 79, 75), (44, 55, 72, 67), (67, 72, 73, 66), (66, 73, 74, 65), (65, 74, 75, 64), (47, 63, 68, 45), (63, 62, 69, 68), (62, 61, 70, 69), (61, 60, 71, 70), (42, 59, 64, 40), (59, 58, 65, 64), (58, 57, 66, 65), (57, 56, 67, 66), (54, 45, 68, 76), (76, 68, 69, 77), (77, 69, 70, 78), (78, 70, 71, 79), (50, 43, 60, 84), (84, 60, 61, 85), (85, 61, 62, 86), (86, 62, 63, 87), (97, 89, 91, 98), (135, 111, 95, 100), (100, 95, 93, 102), (127, 119, 89, 97), (104, 94, 92, 115), (108, 91, 89, 119), (112, 123, 96, 88), (123, 127, 97, 96), (94, 101, 103, 92), (101, 100, 102, 103), (104, 131, 101, 94), (131, 135, 100, 101), (88, 96, 99, 90), (96, 97, 98, 99), (99, 98, 132, 128), (128, 132, 133, 129), (129, 133, 134, 130), (130, 134, 135, 131), (90, 99, 128, 107), (107, 128, 129, 106), (106, 129, 130, 105), (105, 130, 131, 104), (103, 102, 124, 120), (120, 124, 125, 121), (121, 125, 126, 122), (122, 126, 127, 123), (92, 103, 120, 115), (115, 120, 121, 114), (114, 121, 122, 113), (113, 122, 123, 112), (95, 111, 116, 93), (111, 110, 117, 116), (110, 109, 118, 117), (109, 108, 119, 118), (90, 107, 112, 88), (107, 106, 113, 112), (106, 105, 114, 113), (105, 104, 115, 114), (102, 93, 116, 124), (124, 116, 117, 125), (125, 117, 118, 126), (126, 118, 119, 127), (98, 91, 108, 132), (132, 108, 109, 133), (133, 109, 110, 134), (134, 110, 111, 135), (152, 137, 139, 153), (159, 147, 143, 154), (154, 143, 141, 155), (157, 151, 137, 152), (144, 142, 140, 149), (146, 139, 137, 151), (143, 147, 150, 141), (147, 146, 151, 150), (138, 145, 148, 136), (145, 144, 149, 148), (155, 141, 150, 156), (156, 150, 151, 157), (153, 139, 146, 158), (158, 146, 147, 159), (145, 158, 159, 144), (138, 153, 158, 145), (149, 156, 157, 148), (140, 155, 156, 149), (148, 157, 152, 136), (142, 154, 155, 140), (144, 159, 154, 142), (136, 152, 153, 138), (169, 161, 163, 170), (207, 183, 167, 172), (172, 167, 165, 174), (199, 191, 161, 169), (176, 166, 164, 187), (180, 163, 161, 191), (184, 195, 168, 160), (195, 199, 169, 168), (166, 173, 175, 164), (173, 172, 174, 175), (176, 203, 173, 166), (203, 207, 172, 173), (160, 168, 171, 162), (168, 169, 170, 171), (171, 170, 204, 200), (200, 204, 205, 201), (201, 205, 206, 202), (202, 206, 207, 203), (162, 171, 200, 179), (179, 200, 201, 178), (178, 201, 202, 177), (177, 202, 203, 176), (175, 174, 196, 192), (192, 196, 197, 193), (193, 197, 198, 194), (194, 198, 199, 195), (164, 175, 192, 187), (187, 192, 193, 186), (186, 193, 194, 185), (185, 194, 195, 184), (167, 183, 188, 165), (183, 182, 189, 188), (182, 181, 190, 189), (181, 180, 191, 190), (162, 179, 184, 160), (179, 178, 185, 184), (178, 177, 186, 185), (177, 176, 187, 186), (174, 165, 188, 196), (196, 188, 189, 197), (197, 189, 190, 198), (198, 190, 191, 199), (170, 163, 180, 204), (204, 180, 181, 205), (205, 181, 182, 206), (206, 182, 183, 207), (217, 209, 211, 218), (255, 231, 215, 220), (220, 215, 213, 222), (247, 239, 209, 217), (224, 214, 212, 235), (228, 211, 209, 239), (232, 243, 216, 208), (243, 247, 217, 216), (214, 221, 223, 212), (221, 220, 222, 223), (224, 251, 221, 214), (251, 255, 220, 221), (208, 216, 219, 210), (216, 217, 218, 219), (219, 218, 252, 248), (248, 252, 253, 249), (249, 253, 254, 250), (250, 254, 255, 251), (210, 219, 248, 227), (227, 248, 249, 226), (226, 249, 250, 225), (225, 250, 251, 224), (223, 222, 244, 240), (240, 244, 245, 241), (241, 245, 246, 242), (242, 246, 247, 243), (212, 223, 240, 235), (235, 240, 241, 234), (234, 241, 242, 233), (233, 242, 243, 232), (215, 231, 236, 213), (231, 230, 237, 236), (230, 229, 238, 237), (229, 228, 239, 238), (210, 227, 232, 208), (227, 226, 233, 232), (226, 225, 234, 233), (225, 224, 235, 234), (222, 213, 236, 244), (244, 236, 237, 245), (245, 237, 238, 246), (246, 238, 239, 247), (218, 211, 228, 252), (252, 228, 229, 253), (253, 229, 230, 254), (254, 230, 231, 255), (276, 283, 259, 258), (264, 269, 263, 262), (284, 291, 261, 260), (270, 275, 257, 256), (315, 284, 260, 272), (303, 280, 257, 275), (291, 295, 273, 261), (295, 299, 274, 273), (299, 303, 275, 274), (279, 307, 270, 256), (307, 311, 271, 270), (311, 315, 272, 271), (260, 261, 273, 272), (272, 273, 274, 271), (271, 274, 275, 270), (258, 259, 267, 266), (266, 267, 268, 265), (265, 268, 269, 264), (265, 264, 312, 308), (308, 312, 313, 309), (528, 529, 314, 310), (310, 314, 315, 311), (266, 265, 308, 304), (304, 308, 309, 305), (527, 528, 310, 306), (306, 310, 311, 307), (258, 266, 304, 276), (276, 304, 305, 277), (520, 527, 306, 278), (278, 306, 307, 279), (268, 267, 300, 296), (296, 300, 301, 297), (525, 526, 302, 298), (298, 302, 303, 299), (269, 268, 296, 292), (292, 296, 297, 293), (524, 525, 298, 294), (294, 298, 299, 295), (263, 269, 292, 288), (288, 292, 293, 289), (523, 524, 294, 290), (290, 294, 295, 291), (267, 259, 283, 300), (300, 283, 282, 301), (526, 521, 281, 302), (302, 281, 280, 303), (264, 262, 287, 312), (312, 287, 286, 313), (529, 522, 285, 314), (314, 285, 284, 315), (262, 263, 288, 287), (287, 288, 289, 286), (522, 523, 290, 285), (285, 290, 291, 284), (256, 257, 280, 279), (279, 280, 281, 278), (520, 521, 282, 277), (277, 282, 283, 276), (341, 326, 319, 327), (340, 329, 323, 330), (339, 332, 321, 333), (338, 335, 317, 325), (337, 331, 320, 334), (336, 326, 317, 335), (332, 336, 335, 321), (323, 329, 336, 332), (329, 319, 326, 336), (324, 337, 334, 316), (318, 328, 337, 324), (328, 322, 331, 337), (334, 338, 325, 316), (320, 333, 338, 334), (333, 321, 335, 338), (331, 339, 333, 320), (322, 330, 339, 331), (330, 323, 332, 339), (328, 340, 330, 322), (318, 327, 340, 328), (327, 319, 329, 340), (324, 341, 327, 318), (316, 325, 341, 324), (325, 317, 326, 341), (367, 352, 345, 353), (366, 355, 349, 356), (365, 358, 347, 359), (364, 361, 343, 351), (363, 357, 346, 360), (362, 352, 343, 361), (358, 362, 361, 347), (349, 355, 362, 358), (355, 345, 352, 362), (350, 363, 360, 342), (344, 354, 363, 350), (354, 348, 357, 363), (360, 364, 351, 342), (346, 359, 364, 360), (359, 347, 361, 364), (357, 365, 359, 346), (348, 356, 365, 357), (356, 349, 358, 365), (354, 366, 356, 348), (344, 353, 366, 354), (353, 345, 355, 366), (350, 367, 353, 344), (342, 351, 367, 350), (351, 343, 352, 367), (393, 378, 371, 379), (392, 381, 375, 382), (391, 384, 373, 385), (390, 387, 369, 377), (389, 383, 372, 386), (388, 378, 369, 387), (384, 388, 387, 373), (375, 381, 388, 384), (381, 371, 378, 388), (376, 389, 386, 368), (370, 380, 389, 376), (380, 374, 383, 389), (386, 390, 377, 368), (372, 385, 390, 386), (385, 373, 387, 390), (383, 391, 385, 372), (374, 382, 391, 383), (382, 375, 384, 391), (380, 392, 382, 374), (370, 379, 392, 380), (379, 371, 381, 392), (376, 393, 379, 370), (368, 377, 393, 376), (377, 369, 378, 393), (419, 404, 397, 405), (418, 407, 401, 408), (417, 410, 399, 411), (416, 413, 395, 403), (415, 409, 398, 412), (414, 404, 395, 413), (410, 414, 413, 399), (401, 407, 414, 410), (407, 397, 404, 414), (402, 415, 412, 394), (396, 406, 415, 402), (406, 400, 409, 415), (412, 416, 403, 394), (398, 411, 416, 412), (411, 399, 413, 416), (409, 417, 411, 398), (400, 408, 417, 409), (408, 401, 410, 417), (406, 418, 408, 400), (396, 405, 418, 406), (405, 397, 407, 418), (402, 419, 405, 396), (394, 403, 419, 402), (403, 395, 404, 419), (445, 430, 423, 431), (444, 433, 427, 434), (443, 436, 425, 437), (442, 439, 421, 429), (441, 435, 424, 438), (440, 430, 421, 439), (436, 440, 439, 425), (427, 433, 440, 436), (433, 423, 430, 440), (428, 441, 438, 420), (422, 432, 441, 428), (432, 426, 435, 441), (438, 442, 429, 420), (424, 437, 442, 438), (437, 425, 439, 442), (435, 443, 437, 424), (426, 434, 443, 435), (434, 427, 436, 443), (432, 444, 434, 426), (422, 431, 444, 432), (431, 423, 433, 444), (428, 445, 431, 422), (420, 429, 445, 428), (429, 421, 430, 445), (471, 456, 449, 457), (470, 459, 453, 460), (469, 462, 451, 463), (468, 465, 447, 455), (467, 461, 450, 464), (466, 456, 447, 465), (462, 466, 465, 451), (453, 459, 466, 462), (459, 449, 456, 466), (454, 467, 464, 446), (448, 458, 467, 454), (458, 452, 461, 467), (464, 468, 455, 446), (450, 463, 468, 464), (463, 451, 465, 468), (461, 469, 463, 450), (452, 460, 469, 461), (460, 453, 462, 469), (458, 470, 460, 452), (448, 457, 470, 458), (457, 449, 459, 470), (454, 471, 457, 448), (446, 455, 471, 454), (455, 447, 456, 471), (489, 472, 481, 488), (1046, 1035, 478, 482), (486, 484, 476, 485), (488, 481, 1050, 1053), (1043, 483, 475, 1040), (487, 488, 1053, 1049), (484, 1042, 1041, 476), (478, 1035, 1042, 484), (1052, 473, 487, 1049), (474, 479, 472, 489), (472, 1051, 1050, 481), (1034, 477, 483, 1043), (480, 474, 489, 473), (475, 485, 1044, 1040), (485, 476, 1041, 1044), (483, 486, 485, 475), (477, 482, 486, 483), (482, 478, 484, 486), (1034, 1046, 482, 477), (479, 1025, 1051, 472), (1055, 1025, 479, 474), (1030, 480, 473, 1052), (1030, 1055, 474, 480), (473, 489, 488, 487), (499, 498, 503, 1074), (1062, 493, 498, 499), (493, 492, 497, 498), (492, 491, 496, 497), (490, 1057, 494, 495), (491, 490, 495, 496), (498, 497, 502, 503), (497, 496, 501, 502), (495, 494, 1069, 500), (496, 495, 500, 501), (503, 502, 506, 507), (502, 501, 505, 506), (500, 1069, 1075, 504), (501, 500, 504, 505), (1074, 503, 507, 1080), (507, 506, 510, 511), (506, 505, 509, 510), (504, 1075, 1081, 508), (505, 504, 508, 509), (1080, 507, 511, 1086), (510, 509, 513, 514), (508, 1081, 1087, 512), (509, 508, 512, 513), (1086, 511, 515, 1092), (511, 510, 514, 515), (1098, 519, 518, 517, 516, 1093), (514, 513, 517, 518), (512, 1087, 1093, 516), (513, 512, 516, 517), (1092, 515, 519, 1098), (1057, 490, 491, 492, 493, 1062), (515, 514, 518, 519), (278, 281, 521, 520), (286, 289, 523, 522), (313, 286, 522, 529), (301, 282, 521, 526), (289, 293, 524, 523), (293, 297, 525, 524), (297, 301, 526, 525), (277, 305, 527, 520), (305, 309, 528, 527), (309, 313, 529, 528), (557, 542, 533, 538), (542, 545, 531, 533), (540, 539, 530, 532), (538, 541, 537, 535), (554, 548, 537, 541), (545, 554, 541, 531), (533, 531, 541, 538), (534, 536, 539, 540), (551, 557, 538, 535), (534, 540, 559, 553), (553, 559, 558, 552), (552, 558, 557, 551), (530, 539, 556, 547), (547, 556, 555, 546), (546, 555, 554, 545), (539, 536, 550, 556), (556, 550, 549, 555), (555, 549, 548, 554), (532, 530, 547, 544), (544, 547, 546, 543), (543, 546, 545, 542), (540, 532, 544, 559), (559, 544, 543, 558), (558, 543, 542, 557), (587, 572, 563, 568), (572, 575, 561, 563), (570, 569, 560, 562), (568, 571, 567, 565), (584, 578, 567, 571), (575, 584, 571, 561), (563, 561, 571, 568), (564, 566, 569, 570), (581, 587, 568, 565), (564, 570, 589, 583), (583, 589, 588, 582), (582, 588, 587, 581), (560, 569, 586, 577), (577, 586, 585, 576), (576, 585, 584, 575), (569, 566, 580, 586), (586, 580, 579, 585), (585, 579, 578, 584), (562, 560, 577, 574), (574, 577, 576, 573), (573, 576, 575, 572), (570, 562, 574, 589), (589, 574, 573, 588), (588, 573, 572, 587), (599, 600, 593, 591), (637, 602, 597, 613), (602, 604, 595, 597), (629, 599, 591, 621), (606, 617, 594, 596), (610, 621, 591, 593), (614, 590, 598, 625), (625, 598, 599, 629), (596, 594, 605, 603), (603, 605, 604, 602), (606, 596, 603, 633), (633, 603, 602, 637), (590, 592, 601, 598), (598, 601, 600, 599), (601, 630, 634, 600), (630, 631, 635, 634), (631, 632, 636, 635), (632, 633, 637, 636), (592, 609, 630, 601), (609, 608, 631, 630), (608, 607, 632, 631), (607, 606, 633, 632), (605, 622, 626, 604), (622, 623, 627, 626), (623, 624, 628, 627), (624, 625, 629, 628), (594, 617, 622, 605), (617, 616, 623, 622), (616, 615, 624, 623), (615, 614, 625, 624), (597, 595, 618, 613), (613, 618, 619, 612), (612, 619, 620, 611), (611, 620, 621, 610), (592, 590, 614, 609), (609, 614, 615, 608), (608, 615, 616, 607), (607, 616, 617, 606), (604, 626, 618, 595), (626, 627, 619, 618), (627, 628, 620, 619), (628, 629, 621, 620), (600, 634, 610, 593), (634, 635, 611, 610), (635, 636, 612, 611), (636, 637, 613, 612), (647, 648, 641, 639), (685, 650, 645, 661), (650, 652, 643, 645), (677, 647, 639, 669), (654, 665, 642, 644), (658, 669, 639, 641), (662, 638, 646, 673), (673, 646, 647, 677), (644, 642, 653, 651), (651, 653, 652, 650), (654, 644, 651, 681), (681, 651, 650, 685), (638, 640, 649, 646), (646, 649, 648, 647), (649, 678, 682, 648), (678, 679, 683, 682), (679, 680, 684, 683), (680, 681, 685, 684), (640, 657, 678, 649), (657, 656, 679, 678), (656, 655, 680, 679), (655, 654, 681, 680), (653, 670, 674, 652), (670, 671, 675, 674), (671, 672, 676, 675), (672, 673, 677, 676), (642, 665, 670, 653), (665, 664, 671, 670), (664, 663, 672, 671), (663, 662, 673, 672), (645, 643, 666, 661), (661, 666, 667, 660), (660, 667, 668, 659), (659, 668, 669, 658), (640, 638, 662, 657), (657, 662, 663, 656), (656, 663, 664, 655), (655, 664, 665, 654), (652, 674, 666, 643), (674, 675, 667, 666), (675, 676, 668, 667), (676, 677, 669, 668), (648, 682, 658, 641), (682, 683, 659, 658), (683, 684, 660, 659), (684, 685, 661, 660), (702, 703, 689, 687), (709, 704, 693, 697), (704, 705, 691, 693), (707, 702, 687, 701), (694, 699, 690, 692), (696, 701, 687, 689), (693, 691, 700, 697), (697, 700, 701, 696), (688, 686, 698, 695), (695, 698, 699, 694), (705, 706, 700, 691), (706, 707, 701, 700), (703, 708, 696, 689), (708, 709, 697, 696), (695, 694, 709, 708), (688, 695, 708, 703), (699, 698, 707, 706), (690, 699, 706, 705), (698, 686, 702, 707), (692, 690, 705, 704), (694, 692, 704, 709), (686, 688, 703, 702), (719, 720, 713, 711), (757, 722, 717, 733), (722, 724, 715, 717), (749, 719, 711, 741), (726, 737, 714, 716), (730, 741, 711, 713), (734, 710, 718, 745), (745, 718, 719, 749), (716, 714, 725, 723), (723, 725, 724, 722), (726, 716, 723, 753), (753, 723, 722, 757), (710, 712, 721, 718), (718, 721, 720, 719), (721, 750, 754, 720), (750, 751, 755, 754), (751, 752, 756, 755), (752, 753, 757, 756), (712, 729, 750, 721), (729, 728, 751, 750), (728, 727, 752, 751), (727, 726, 753, 752), (725, 742, 746, 724), (742, 743, 747, 746), (743, 744, 748, 747), (744, 745, 749, 748), (714, 737, 742, 725), (737, 736, 743, 742), (736, 735, 744, 743), (735, 734, 745, 744), (717, 715, 738, 733), (733, 738, 739, 732), (732, 739, 740, 731), (731, 740, 741, 730), (712, 710, 734, 729), (729, 734, 735, 728), (728, 735, 736, 727), (727, 736, 737, 726), (724, 746, 738, 715), (746, 747, 739, 738), (747, 748, 740, 739), (748, 749, 741, 740), (720, 754, 730, 713), (754, 755, 731, 730), (755, 756, 732, 731), (756, 757, 733, 732), (767, 768, 761, 759), (805, 770, 765, 781), (770, 772, 763, 765), (797, 767, 759, 789), (774, 785, 762, 764), (778, 789, 759, 761), (782, 758, 766, 793), (793, 766, 767, 797), (764, 762, 773, 771), (771, 773, 772, 770), (774, 764, 771, 801), (801, 771, 770, 805), (758, 760, 769, 766), (766, 769, 768, 767), (769, 798, 802, 768), (798, 799, 803, 802), (799, 800, 804, 803), (800, 801, 805, 804), (760, 777, 798, 769), (777, 776, 799, 798), (776, 775, 800, 799), (775, 774, 801, 800), (773, 790, 794, 772), (790, 791, 795, 794), (791, 792, 796, 795), (792, 793, 797, 796), (762, 785, 790, 773), (785, 784, 791, 790), (784, 783, 792, 791), (783, 782, 793, 792), (765, 763, 786, 781), (781, 786, 787, 780), (780, 787, 788, 779), (779, 788, 789, 778), (760, 758, 782, 777), (777, 782, 783, 776), (776, 783, 784, 775), (775, 784, 785, 774), (772, 794, 786, 763), (794, 795, 787, 786), (795, 796, 788, 787), (796, 797, 789, 788), (768, 802, 778, 761), (802, 803, 779, 778), (803, 804, 780, 779), (804, 805, 781, 780), (826, 808, 809, 833), (814, 812, 813, 819), (834, 810, 811, 841), (820, 806, 807, 825), (865, 822, 810, 834), (853, 825, 807, 830), (841, 811, 823, 845), (845, 823, 824, 849), (849, 824, 825, 853), (829, 806, 820, 857), (857, 820, 821, 861), (861, 821, 822, 865), (810, 822, 823, 811), (822, 821, 824, 823), (821, 820, 825, 824), (808, 816, 817, 809), (816, 815, 818, 817), (815, 814, 819, 818), (815, 858, 862, 814), (858, 859, 863, 862), (1107, 860, 864, 1108), (860, 861, 865, 864), (816, 854, 858, 815), (854, 855, 859, 858), (1106, 856, 860, 1107), (856, 857, 861, 860), (808, 826, 854, 816), (826, 827, 855, 854), (1099, 828, 856, 1106), (828, 829, 857, 856), (818, 846, 850, 817), (846, 847, 851, 850), (1104, 848, 852, 1105), (848, 849, 853, 852), (819, 842, 846, 818), (842, 843, 847, 846), (1103, 844, 848, 1104), (844, 845, 849, 848), (813, 838, 842, 819), (838, 839, 843, 842), (1102, 840, 844, 1103), (840, 841, 845, 844), (817, 850, 833, 809), (850, 851, 832, 833), (1105, 852, 831, 1100), (852, 853, 830, 831), (814, 862, 837, 812), (862, 863, 836, 837), (1108, 864, 835, 1101), (864, 865, 834, 835), (812, 837, 838, 813), (837, 836, 839, 838), (1101, 835, 840, 1102), (835, 834, 841, 840), (806, 829, 830, 807), (829, 828, 831, 830), (1099, 827, 832, 1100), (827, 826, 833, 832), (891, 877, 869, 876), (890, 880, 873, 879), (889, 883, 871, 882), (888, 875, 867, 885), (887, 884, 870, 881), (886, 885, 867, 876), (882, 871, 885, 886), (873, 882, 886, 879), (879, 886, 876, 869), (874, 866, 884, 887), (868, 874, 887, 878), (878, 887, 881, 872), (884, 866, 875, 888), (870, 884, 888, 883), (883, 888, 885, 871), (881, 870, 883, 889), (872, 881, 889, 880), (880, 889, 882, 873), (878, 872, 880, 890), (868, 878, 890, 877), (877, 890, 879, 869), (874, 868, 877, 891), (866, 874, 891, 875), (875, 891, 876, 867), (917, 903, 895, 902), (916, 906, 899, 905), (915, 909, 897, 908), (914, 901, 893, 911), (913, 910, 896, 907), (912, 911, 893, 902), (908, 897, 911, 912), (899, 908, 912, 905), (905, 912, 902, 895), (900, 892, 910, 913), (894, 900, 913, 904), (904, 913, 907, 898), (910, 892, 901, 914), (896, 910, 914, 909), (909, 914, 911, 897), (907, 896, 909, 915), (898, 907, 915, 906), (906, 915, 908, 899), (904, 898, 906, 916), (894, 904, 916, 903), (903, 916, 905, 895), (900, 894, 903, 917), (892, 900, 917, 901), (901, 917, 902, 893), (943, 929, 921, 928), (942, 932, 925, 931), (941, 935, 923, 934), (940, 927, 919, 937), (939, 936, 922, 933), (938, 937, 919, 928), (934, 923, 937, 938), (925, 934, 938, 931), (931, 938, 928, 921), (926, 918, 936, 939), (920, 926, 939, 930), (930, 939, 933, 924), (936, 918, 927, 940), (922, 936, 940, 935), (935, 940, 937, 923), (933, 922, 935, 941), (924, 933, 941, 932), (932, 941, 934, 925), (930, 924, 932, 942), (920, 930, 942, 929), (929, 942, 931, 921), (926, 920, 929, 943), (918, 926, 943, 927), (927, 943, 928, 919), (969, 955, 947, 954), (968, 958, 951, 957), (967, 961, 949, 960), (966, 953, 945, 963), (965, 962, 948, 959), (964, 963, 945, 954), (960, 949, 963, 964), (951, 960, 964, 957), (957, 964, 954, 947), (952, 944, 962, 965), (946, 952, 965, 956), (956, 965, 959, 950), (962, 944, 953, 966), (948, 962, 966, 961), (961, 966, 963, 949), (959, 948, 961, 967), (950, 959, 967, 958), (958, 967, 960, 951), (956, 950, 958, 968), (946, 956, 968, 955), (955, 968, 957, 947), (952, 946, 955, 969), (944, 952, 969, 953), (953, 969, 954, 945), (995, 981, 973, 980), (994, 984, 977, 983), (993, 987, 975, 986), (992, 979, 971, 989), (991, 988, 974, 985), (990, 989, 971, 980), (986, 975, 989, 990), (977, 986, 990, 983), (983, 990, 980, 973), (978, 970, 988, 991), (972, 978, 991, 982), (982, 991, 985, 976), (988, 970, 979, 992), (974, 988, 992, 987), (987, 992, 989, 975), (985, 974, 987, 993), (976, 985, 993, 984), (984, 993, 986, 977), (982, 976, 984, 994), (972, 982, 994, 981), (981, 994, 983, 973), (978, 972, 981, 995), (970, 978, 995, 979), (979, 995, 980, 971), (1021, 1007, 999, 1006), (1020, 1010, 1003, 1009), (1019, 1013, 1001, 1012), (1018, 1005, 997, 1015), (1017, 1014, 1000, 1011), (1016, 1015, 997, 1006), (1012, 1001, 1015, 1016), (1003, 1012, 1016, 1009), (1009, 1016, 1006, 999), (1004, 996, 1014, 1017), (998, 1004, 1017, 1008), (1008, 1017, 1011, 1002), (1014, 996, 1005, 1018), (1000, 1014, 1018, 1013), (1013, 1018, 1015, 1001), (1011, 1000, 1013, 1019), (1002, 1011, 1019, 1010), (1010, 1019, 1012, 1003), (1008, 1002, 1010, 1020), (998, 1008, 1020, 1007), (1007, 1020, 1009, 999), (1004, 998, 1007, 1021), (996, 1004, 1021, 1005), (1005, 1021, 1006, 997), (1054, 1048, 1033, 1022), (1046, 1036, 1029, 1035), (1045, 1039, 1027, 1038), (1048, 1053, 1050, 1033), (1043, 1040, 1026, 1037), (1047, 1049, 1053, 1048), (1038, 1027, 1041, 1042), (1029, 1038, 1042, 1035), (1052, 1049, 1047, 1023), (1024, 1054, 1022, 1031), (1022, 1033, 1050, 1051), (1034, 1043, 1037, 1028), (1032, 1023, 1054, 1024), (1026, 1040, 1044, 1039), (1039, 1044, 1041, 1027), (1037, 1026, 1039, 1045), (1028, 1037, 1045, 1036), (1036, 1045, 1038, 1029), (1034, 1028, 1036, 1046), (1031, 1022, 1051, 1025), (1055, 1024, 1031, 1025), (1030, 1052, 1023, 1032), (1030, 1032, 1024, 1055), (1023, 1047, 1048, 1054), (1068, 1074, 1073, 1067), (1062, 1068, 1067, 1061), (1061, 1067, 1066, 1060), (1060, 1066, 1065, 1059), (1058, 1064, 1063, 1057), (1059, 1065, 1064, 1058), (1067, 1073, 1072, 1066), (1066, 1072, 1071, 1065), (1064, 1070, 1069, 1063), (1065, 1071, 1070, 1064), (1073, 1079, 1078, 1072), (1072, 1078, 1077, 1071), (1070, 1076, 1075, 1069), (1071, 1077, 1076, 1070), (1074, 1080, 1079, 1073), (1079, 1085, 1084, 1078), (1078, 1084, 1083, 1077), (1076, 1082, 1081, 1075), (1077, 1083, 1082, 1076), (1080, 1086, 1085, 1079), (1084, 1090, 1089, 1083), (1082, 1088, 1087, 1081), (1083, 1089, 1088, 1082), (1086, 1092, 1091, 1085), (1085, 1091, 1090, 1084), (1098, 1093, 1094, 1095, 1096, 1097), (1090, 1096, 1095, 1089), (1088, 1094, 1093, 1087), (1089, 1095, 1094, 1088), (1092, 1098, 1097, 1091), (1057, 1062, 1061, 1060, 1059, 1058), (1091, 1097, 1096, 1090), (828, 1099, 1100, 831), (836, 1101, 1102, 839), (863, 1108, 1101, 836), (851, 1105, 1100, 832), (839, 1102, 1103, 843), (843, 1103, 1104, 847), (847, 1104, 1105, 851), (827, 1099, 1106, 855), (855, 1106, 1107, 859), (859, 1107, 1108, 863)])
me_cube_004.polygons.foreach_set('material_index', [3, 3, 3, 3, 3, 3, 3, 3, 3, 3, 3, 3, 3, 3, 3, 3, 3, 3, 3, 3, 3, 3, 3, 3, 3, 3, 3, 3, 3, 3, 3, 3, 3, 3, 3, 3, 3, 3, 3, 3, 3, 3, 3, 3, 3, 3, 3, 3, 0, 0, 0, 0, 0, 0, 0, 0, 0, 0, 0, 0, 0, 0, 0, 0, 0, 0, 0, 0, 0, 0, 0, 0, 0, 0, 0, 0, 0, 0, 0, 0, 0, 0, 0, 0, 0, 0, 0, 0, 0, 0, 0, 0, 0, 0, 0, 0, 0, 0, 0, 0, 0, 0, 0, 0, 0, 0, 0, 0, 0, 0, 0, 0, 0, 0, 0, 0, 0, 0, 0, 0, 0, 0, 0, 0, 0, 0, 0, 0, 0, 0, 0, 0, 0, 0, 0, 0, 0, 0, 0, 0, 0, 0, 0, 0, 0, 0, 0, 0, 0, 0, 0, 0, 0, 0, 0, 0, 0, 0, 0, 0, 0, 0, 0, 0, 0, 0, 0, 0, 0, 0, 0, 0, 0, 0, 0, 0, 0, 0, 0, 0, 0, 0, 0, 0, 0, 0, 0, 0, 0, 0, 0, 0, 0, 0, 0, 0, 0, 0, 0, 0, 0, 0, 0, 0, 0, 0, 0, 0, 0, 0, 0, 0, 0, 0, 0, 0, 0, 0, 0, 0, 0, 0, 0, 0, 0, 0, 0, 0, 0, 0, 0, 0, 0, 0, 0, 0, 0, 0, 0, 0, 0, 0, 0, 0, 0, 0, 0, 0, 0, 0, 0, 0, 0, 0, 0, 0, 0, 0, 0, 0, 0, 0, 0, 0, 0, 0, 0, 0, 0, 0, 0, 0, 0, 0, 0, 0, 0, 0, 0, 0, 0, 0, 0, 0, 0, 0, 0, 0, 0, 0, 0, 0, 0, 0, 0, 0, 0, 0, 0, 0, 0, 0, 0, 0, 0, 0, 0, 0, 0, 0, 0, 0, 0, 0, 0, 0, 0, 0, 0, 0, 0, 0, 0, 0, 0, 0, 0, 0, 0, 0, 0, 0, 0, 0, 0, 0, 0, 0, 0, 0, 0, 0, 0, 0, 0, 0, 0, 0, 0, 0, 0, 0, 0, 0, 0, 0, 0, 0, 0, 0, 0, 0, 0, 0, 0, 0, 0, 0, 0, 0, 0, 0, 0, 0, 0, 0, 0, 0, 0, 0, 0, 0, 0, 0, 0, 0, 0, 0, 0, 0, 0, 0, 0, 0, 0, 0, 0, 0, 0, 0, 0, 0, 0, 0, 0, 0, 0, 0, 0, 0, 0, 0, 0, 0, 0, 0, 0, 0, 0, 0, 0, 0, 0, 0, 0, 0, 0, 0, 0, 0, 0, 0, 0, 0, 0, 0, 0, 0, 0, 0, 0, 0, 0, 0, 0, 0, 0, 0, 0, 0, 0, 0, 0, 0, 0, 0, 3, 3, 3, 3, 3, 3, 3, 3, 3, 3, 3, 3, 3, 3, 3, 3, 3, 3, 3, 3, 3, 3, 3, 3, 3, 3, 3, 3, 3, 3, 3, 3, 3, 3, 3, 3, 3, 3, 3, 3, 3, 3, 3, 3, 3, 3, 3, 3, 3, 3, 3, 3, 3, 3, 3, 3, 0, 0, 0, 0, 0, 0, 0, 0, 0, 0, 3, 3, 3, 3, 3, 3, 3, 3, 3, 3, 3, 3, 3, 3, 3, 3, 3, 3, 3, 3, 3, 3, 3, 3, 3, 3, 3, 3, 3, 3, 3, 3, 3, 3, 3, 3, 3, 3, 3, 3, 3, 3, 3, 3, 3, 3, 3, 3, 2, 2, 2, 2, 2, 2, 2, 2, 2, 2, 2, 2, 2, 2, 2, 2, 2, 2, 2, 2, 2, 2, 2, 2, 2, 2, 2, 2, 2, 2, 2, 2, 2, 2, 2, 2, 2, 2, 2, 2, 2, 2, 2, 2, 2, 2, 2, 2, 2, 2, 2, 2, 2, 2, 2, 2, 2, 2, 2, 2, 2, 2, 2, 2, 2, 2, 2, 2, 2, 2, 2, 2, 2, 2, 2, 2, 2, 2, 2, 2, 2, 2, 2, 2, 2, 2, 2, 2, 2, 2, 2, 2, 2, 2, 2, 2, 2, 2, 2, 2, 2, 2, 2, 2, 2, 2, 2, 2, 2, 2, 2, 2, 2, 2, 2, 2, 2, 2, 2, 2, 2, 2, 2, 2, 2, 2, 2, 2, 2, 2, 2, 2, 2, 2, 2, 2, 2, 2, 2, 2, 2, 2, 2, 2, 2, 2, 2, 2, 2, 2, 2, 2, 2, 2, 2, 2, 2, 2, 2, 2, 2, 2, 2, 2, 2, 2, 2, 2, 2, 2, 2, 2, 2, 2, 2, 2, 2, 2, 2, 2, 2, 2, 2, 2, 2, 2, 2, 2, 2, 2, 2, 2, 2, 2, 2, 2, 2, 2, 2, 2, 2, 2, 2, 2, 2, 2, 2, 2, 2, 2, 2, 2, 2, 2, 2, 2, 2, 2, 2, 2, 2, 2, 2, 2, 2, 2, 2, 2, 2, 2, 2, 2, 2, 2, 2, 2, 2, 2, 2, 2, 2, 2, 2, 2, 2, 2, 2, 2, 2, 2, 2, 2, 2, 2, 2, 2, 2, 2, 2, 2, 2, 2, 2, 2, 2, 2, 2, 2, 2, 2, 2, 2, 2, 2, 2, 2, 2, 2, 2, 2, 2, 2, 2, 2, 2, 2, 2, 2, 2, 2, 2, 2, 2, 2, 2, 2, 2, 2, 2, 2, 2, 2, 2, 2, 2, 2, 2, 2, 2, 2, 2, 2, 2, 2, 2, 2, 2, 2, 2, 2, 2, 2, 2, 2, 2, 2, 2, 2, 2, 2, 2, 2, 2, 2, 2, 2, 2, 2, 2, 2, 2, 2, 2, 2, 2, 2, 2, 2, 2, 2, 2, 2, 2, 2, 2, 2, 2, 2, 2, 2, 2, 2, 2, 2, 2, 2, 2, 2, 2, 2, 2, 2, 2, 2, 2, 2, 2, 2, 2, 2, 2, 2, 2, 2, 2, 2, 2, 2, 2, 2, 2, 2, 2, 2, 2, 2, 2, 2, 2, 2, 2, 2, 2, 2, 2, 2, 2, 2, 3, 3, 3, 3, 3, 3, 3, 3, 3, 3, 3, 3, 3, 3, 3, 3, 3, 3, 3, 3, 3, 3, 3, 3, 3, 3, 3, 3, 3, 3, 3, 3, 3, 3, 3, 3, 3, 3, 3, 3, 3, 3, 3, 3, 3, 3, 3, 3, 3, 3, 3, 3, 3, 3, 3, 3, 2, 2, 2, 2, 2, 2, 2, 2, 2, 2])
me_cube_004.materials.append(mat_material_001)
me_cube_004.materials.append(mat_material_002)
me_cube_004.materials.append(mat_material_003)
me_cube_004.materials.append(mat_material_004)
me_cube_004.use_remesh_preserve_volume = False
me_cube_004.use_remesh_preserve_attributes = False
me_cube_004.use_mirror_vertex_groups = False
me_cube_004.update()
arm_armature = bpy.data.armatures.new('Armature')  # bones are not reproduced

# ---- objects
ob_armature = bpy.data.objects.new('Armature', arm_armature)
ob_cube = bpy.data.objects.new('Cube', me_cube_004)

# ---- transforms, parenting, visibility, modifiers, constraints
ob_armature.location = (0.0, 0.0, 0.0)
ob_armature.hide_render = True
ob_armature.show_in_front = True
ob_armature.lineart.crease_threshold = 0.0
ob_cube.parent = ob_armature
ob_cube.location = (0.0, 0.0, 0.0)
ob_cube.lineart.crease_threshold = 0.0
_vg = ob_cube.vertex_groups.new(name='Hip')
_vg.add([0, 1, 2, 3, 4, 5, 6, 7, 8, 9, 10, 11, 12, 13, 14, 15, 16, 17, 18, 19, 530, 531, 532, 533, 534, 535, 536, 537, 538, 539, 540, 541, 542, 543, 544, 545, 546, 547, 548, 549, 550, 551, 552, 553, 554, 555, 556, 557, 558, 559], 1.0, 'REPLACE')
_vg = ob_cube.vertex_groups.new(name='Spine')
_vg.add([20, 21, 22, 23, 24, 25, 26, 27, 28, 29, 30, 31, 32, 33, 34, 35, 36, 37, 38, 39, 475, 476, 477, 478, 482, 483, 484, 485, 486, 560, 561, 562, 563, 564, 565, 566, 567, 568, 569, 570, 571, 572, 573, 574, 575, 576, 577, 578, 579, 580, 581, 582, 583, 584, 585, 586, 587, 588, 589, 1026, 1027, 1028, 1029, 1034, 1035, 1036, 1037, 1038, 1039, 1040, 1041, 1042, 1043, 1044, 1045, 1046], 1.0, 'REPLACE')
_vg = ob_cube.vertex_groups.new(name='Head')
_vg.add([472, 473, 474, 479, 480, 481, 487, 488, 489, 490, 491, 492, 493, 494, 495, 496, 497, 498, 499, 500, 501, 502, 503, 504, 505, 506, 507, 508, 509, 510, 511, 512, 513, 514, 515, 516, 517, 518, 519, 1022, 1023, 1024, 1025, 1030, 1031, 1032, 1033, 1047, 1048, 1049, 1050, 1051, 1052, 1053, 1054, 1055, 1057, 1058, 1059, 1060, 1061, 1062, 1063, 1064, 1065, 1066, 1067, 1068, 1069, 1070, 1071, 1072, 1073, 1074, 1075, 1076, 1077, 1078, 1079, 1080, 1081, 1082, 1083, 1084, 1085, 1086, 1087, 1088, 1089, 1090, 1091, 1092, 1093, 1094, 1095, 1096, 1097, 1098], 1.0, 'REPLACE')
_vg = ob_cube.vertex_groups.new(name='Upper.Arm.L')
_vg.add([40, 41, 42, 43, 44, 45, 46, 47, 48, 49, 50, 51, 52, 53, 54, 55, 56, 57, 58, 59, 60, 61, 62, 63, 64, 65, 66, 67, 68, 69, 70, 71, 72, 73, 74, 75, 76, 77, 78, 79, 80, 81, 82, 83, 84, 85, 86, 87, 368, 369, 370, 371, 372, 373, 374, 375, 376, 377, 378, 379, 380, 381, 382, 383, 384, 385, 386, 387, 388, 389, 390, 391, 392, 393], 1.0, 'REPLACE')
_vg = ob_cube.vertex_groups.new(name='Lower.Arm.L')
_vg.add([88, 89, 90, 91, 92, 93, 94, 95, 96, 97, 98, 99, 100, 101, 102, 103, 104, 105, 106, 107, 108, 109, 110, 111, 112, 113, 114, 115, 116, 117, 118, 119, 120, 121, 122, 123, 124, 125, 126, 127, 128, 129, 130, 131, 132, 133, 134, 135, 316, 317, 318, 319, 320, 321, 322, 323, 324, 325, 326, 327, 328, 329, 330, 331, 332, 333, 334, 335, 336, 337, 338, 339, 340, 341], 1.0, 'REPLACE')
_vg = ob_cube.vertex_groups.new(name='Hand.L')
_vg.add([136, 137, 138, 139, 140, 141, 142, 143, 144, 145, 146, 147, 148, 149, 150, 151, 152, 153, 154, 155, 156, 157, 158, 159, 342, 343, 344, 345, 346, 347, 348, 349, 350, 351, 352, 353, 354, 355, 356, 357, 358, 359, 360, 361, 362, 363, 364, 365, 366, 367], 1.0, 'REPLACE')
_vg = ob_cube.vertex_groups.new(name='Upper.Arm.R')
_vg.add([590, 591, 592, 593, 594, 595, 596, 597, 598, 599, 600, 601, 602, 603, 604, 605, 606, 607, 608, 609, 610, 611, 612, 613, 614, 615, 616, 617, 618, 619, 620, 621, 622, 623, 624, 625, 626, 627, 628, 629, 630, 631, 632, 633, 634, 635, 636, 637, 918, 919, 920, 921, 922, 923, 924, 925, 926, 927, 928, 929, 930, 931, 932, 933, 934, 935, 936, 937, 938, 939, 940, 941, 942, 943], 1.0, 'REPLACE')
_vg = ob_cube.vertex_groups.new(name='Lower.Arm.R')
_vg.add([638, 639, 640, 641, 642, 643, 644, 645, 646, 647, 648, 649, 650, 651, 652, 653, 654, 655, 656, 657, 658, 659, 660, 661, 662, 663, 664, 665, 666, 667, 668, 669, 670, 671, 672, 673, 674, 675, 676, 677, 678, 679, 680, 681, 682, 683, 684, 685, 866, 867, 868, 869, 870, 871, 872, 873, 874, 875, 876, 877, 878, 879, 880, 881, 882, 883, 884, 885, 886, 887, 888, 889, 890, 891], 1.0, 'REPLACE')
_vg = ob_cube.vertex_groups.new(name='Hand.R')
_vg.add([686, 687, 688, 689, 690, 691, 692, 693, 694, 695, 696, 697, 698, 699, 700, 701, 702, 703, 704, 705, 706, 707, 708, 709, 892, 893, 894, 895, 896, 897, 898, 899, 900, 901, 902, 903, 904, 905, 906, 907, 908, 909, 910, 911, 912, 913, 914, 915, 916, 917], 1.0, 'REPLACE')
_vg = ob_cube.vertex_groups.new(name='Upper.Leg.L')
_vg.add([160, 161, 162, 163, 164, 165, 166, 167, 168, 169, 170, 171, 172, 173, 174, 175, 176, 177, 178, 179, 180, 181, 182, 183, 184, 185, 186, 187, 188, 189, 190, 191, 192, 193, 194, 195, 196, 197, 198, 199, 200, 201, 202, 203, 204, 205, 206, 207, 394, 395, 396, 397, 398, 399, 400, 401, 402, 403, 404, 405, 406, 407, 408, 409, 410, 411, 412, 413, 414, 415, 416, 417, 418, 419], 1.0, 'REPLACE')
_vg = ob_cube.vertex_groups.new(name='Lower.Leg.L')
_vg.add([208, 209, 210, 211, 212, 213, 214, 215, 216, 217, 218, 219, 220, 221, 222, 223, 224, 225, 226, 227, 228, 229, 230, 231, 232, 233, 234, 235, 236, 237, 238, 239, 240, 241, 242, 243, 244, 245, 246, 247, 248, 249, 250, 251, 252, 253, 254, 255, 420, 421, 422, 423, 424, 425, 426, 427, 428, 429, 430, 431, 432, 433, 434, 435, 436, 437, 438, 439, 440, 441, 442, 443, 444, 445], 1.0, 'REPLACE')
_vg = ob_cube.vertex_groups.new(name='Foot.L')
for _i, _w in zip([258, 259, 262, 263, 264, 265, 266, 267, 268, 269, 276, 277, 282, 283, 286, 287, 288, 289, 292, 293, 296, 297, 300, 301, 304, 305, 308, 309, 312, 313, 446, 447, 448, 449, 450, 451, 452, 453, 454, 455, 456, 457, 458, 459, 460, 461, 462, 463, 464, 465, 466, 467, 468, 469, 470, 471, 520, 521, 522, 523, 524, 525, 526, 527, 528, 529], [1.0, 1.0, 1.0, 1.0, 1.0, 1.0, 1.0, 1.0, 1.0, 1.0, 1.0, 1.0, 1.0, 1.0, 1.0, 1.0, 1.0, 1.0, 1.0, 1.0, 1.0, 1.0, 1.0, 1.0, 1.0, 1.0, 1.0, 1.0, 1.0, 1.0, 1.0, 1.0, 1.0, 1.0, 1.0, 1.0, 1.0, 1.0, 1.0, 1.0, 1.0, 1.0, 1.0, 1.0, 1.0, 1.0, 1.0, 1.0, 1.0, 1.0, 1.0, 1.0, 1.0, 1.0, 1.0, 1.0, 0.5, 0.5, 0.5, 0.5, 0.5, 0.5, 0.5, 0.5, 0.5, 0.5]): _vg.add([_i], _w, 'REPLACE')
_vg = ob_cube.vertex_groups.new(name='Upper.Leg.R')
_vg.add([710, 711, 712, 713, 714, 715, 716, 717, 718, 719, 720, 721, 722, 723, 724, 725, 726, 727, 728, 729, 730, 731, 732, 733, 734, 735, 736, 737, 738, 739, 740, 741, 742, 743, 744, 745, 746, 747, 748, 749, 750, 751, 752, 753, 754, 755, 756, 757, 944, 945, 946, 947, 948, 949, 950, 951, 952, 953, 954, 955, 956, 957, 958, 959, 960, 961, 962, 963, 964, 965, 966, 967, 968, 969], 1.0, 'REPLACE')
_vg = ob_cube.vertex_groups.new(name='Lower.Leg.R')
_vg.add([758, 759, 760, 761, 762, 763, 764, 765, 766, 767, 768, 769, 770, 771, 772, 773, 774, 775, 776, 777, 778, 779, 780, 781, 782, 783, 784, 785, 786, 787, 788, 789, 790, 791, 792, 793, 794, 795, 796, 797, 798, 799, 800, 801, 802, 803, 804, 805, 970, 971, 972, 973, 974, 975, 976, 977, 978, 979, 980, 981, 982, 983, 984, 985, 986, 987, 988, 989, 990, 991, 992, 993, 994, 995], 1.0, 'REPLACE')
_vg = ob_cube.vertex_groups.new(name='Foot.R')
for _i, _w in zip([808, 809, 812, 813, 814, 815, 816, 817, 818, 819, 826, 827, 832, 833, 836, 837, 838, 839, 842, 843, 846, 847, 850, 851, 854, 855, 858, 859, 862, 863, 996, 997, 998, 999, 1000, 1001, 1002, 1003, 1004, 1005, 1006, 1007, 1008, 1009, 1010, 1011, 1012, 1013, 1014, 1015, 1016, 1017, 1018, 1019, 1020, 1021, 1099, 1100, 1101, 1102, 1103, 1104, 1105, 1106, 1107, 1108], [1.0, 1.0, 1.0, 1.0, 1.0, 1.0, 1.0, 1.0, 1.0, 1.0, 1.0, 1.0, 1.0, 1.0, 1.0, 1.0, 1.0, 1.0, 1.0, 1.0, 1.0, 1.0, 1.0, 1.0, 1.0, 1.0, 1.0, 1.0, 1.0, 1.0, 1.0, 1.0, 1.0, 1.0, 1.0, 1.0, 1.0, 1.0, 1.0, 1.0, 1.0, 1.0, 1.0, 1.0, 1.0, 1.0, 1.0, 1.0, 1.0, 1.0, 1.0, 1.0, 1.0, 1.0, 1.0, 1.0, 0.5, 0.5, 0.5, 0.5, 0.5, 0.5, 0.5, 0.5, 0.5, 0.5]): _vg.add([_i], _w, 'REPLACE')
_vg = ob_cube.vertex_groups.new(name='Toes.L')
for _i, _w in zip([256, 257, 260, 261, 270, 271, 272, 273, 274, 275, 278, 279, 280, 281, 284, 285, 290, 291, 294, 295, 298, 299, 302, 303, 306, 307, 310, 311, 314, 315, 520, 521, 522, 523, 524, 525, 526, 527, 528, 529], [1.0, 1.0, 1.0, 1.0, 1.0, 1.0, 1.0, 1.0, 1.0, 1.0, 0.5, 1.0, 1.0, 0.5, 1.0, 0.5, 0.5, 1.0, 0.5, 1.0, 0.5, 1.0, 0.5, 1.0, 0.5, 1.0, 0.5, 1.0, 0.5, 1.0, 0.5, 0.5, 0.5, 0.5, 0.5, 0.5, 0.5, 0.5, 0.5, 0.5]): _vg.add([_i], _w, 'REPLACE')
_vg = ob_cube.vertex_groups.new(name='Toes.R')
for _i, _w in zip([806, 807, 810, 811, 820, 821, 822, 823, 824, 825, 828, 829, 830, 831, 834, 835, 840, 841, 844, 845, 848, 849, 852, 853, 856, 857, 860, 861, 864, 865, 1099, 1100, 1101, 1102, 1103, 1104, 1105, 1106, 1107, 1108], [1.0, 1.0, 1.0, 1.0, 1.0, 1.0, 1.0, 1.0, 1.0, 1.0, 0.5, 1.0, 1.0, 0.5, 1.0, 0.5, 0.5, 1.0, 0.5, 1.0, 0.5, 1.0, 0.5, 1.0, 0.5, 1.0, 0.5, 1.0, 0.5, 1.0, 0.5, 0.5, 0.5, 0.5, 0.5, 0.5, 0.5, 0.5, 0.5, 0.5]): _vg.add([_i], _w, 'REPLACE')
_m = ob_cube.modifiers.new('Armature', 'ARMATURE')
_m.object = ob_armature

# ---- collection membership
col_collection_1.objects.link(ob_armature)
col_collection_1.objects.link(ob_cube)

# ---- scene / render settings (as saved in the file)
scene.frame_start = 1; scene.frame_end = 99; scene.frame_set(44)
scene.render.engine = 'BLENDER_EEVEE_NEXT'
scene.render.resolution_percentage = 50
scene.render.dither_intensity = 0.0
scene.cycles.use_denoising = False
scene.cycles.samples = 128
scene.cycles.sampling_pattern = 'TABULATED_SOBOL'
scene.cycles.use_adaptive_sampling = False
scene.cycles.use_light_tree = False
scene.cycles.blur_glossy = 0.0
scene.cycles.sample_clamp_indirect = 0.0
scene.view_settings.view_transform = 'Standard'
bpy.context.view_layer.update()

# ---- added for rendering (the .blend has no active camera and no usable light): camera, sun
cam_auto = bpy.data.cameras.new('AutoCamera')
cam_auto.lens = 50.0
cam_auto.sensor_width = 36.0
cam_auto.clip_end = 1000.0
ob_auto_camera = bpy.data.objects.new('AutoCamera', cam_auto)
scene.collection.objects.link(ob_auto_camera)
ob_auto_camera.location = (2.06072, -2.51594, 2.4683)
ob_auto_camera.rotation_euler = (1.09748, -7.21219e-08, 0.694738)
scene.camera = ob_auto_camera
light_auto_sun = bpy.data.lights.new('AutoSun', 'SUN')
light_auto_sun.energy = 3.0
light_auto_sun.angle = 0.0523599
ob_auto_sun = bpy.data.objects.new('AutoSun', light_auto_sun)
scene.collection.objects.link(ob_auto_sun)
ob_auto_sun.rotation_euler = (0.872665, 0.174533, 0.523599)
bpy.context.view_layer.update()

